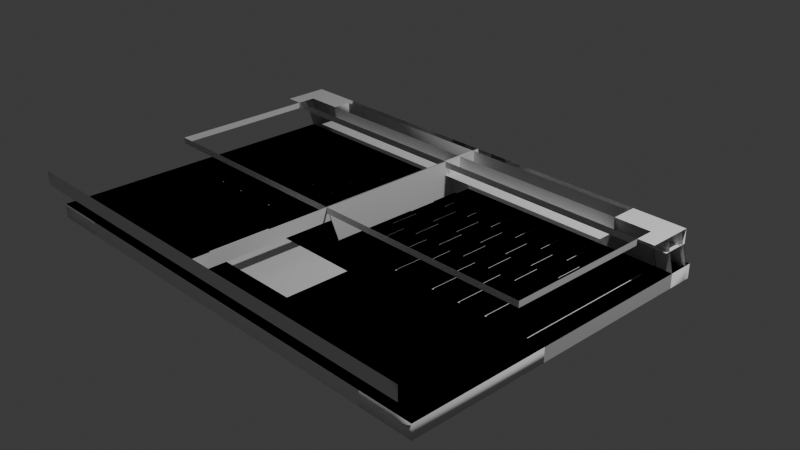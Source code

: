 # Source: laptop_model.blend  (saved by Blender 4.4.32; exported with 4.5.12 LTS)
import bpy
from mathutils import Matrix  # noqa: F401  (used for matrix-valued properties, if any)

bpy.ops.wm.read_factory_settings(use_empty=True)
scene = bpy.context.scene
scene.name = 'Scene'

# ---- collections
col_collection = bpy.data.collections.new('Collection'); scene.collection.children.link(col_collection)

# ---- world
world_world = bpy.data.worlds.new('World'); scene.world = world_world
world_world.use_nodes = True; world_world.node_tree.nodes.clear()
_N = world_world.node_tree.nodes; _L = world_world.node_tree.links
n0 = _N.new('ShaderNodeOutputWorld'); n0.name = 'World Output'; n0.location = (300, 300)
n1 = _N.new('ShaderNodeBackground'); n1.name = 'Background'; n1.location = (10, 300)
n1.inputs[0].default_value = (0.05088, 0.05088, 0.05088, 1.0)
_L.new(n1.outputs[0], n0.inputs[0])
n0.is_active_output = True
world_world.color = (0.05088, 0.05088, 0.05088)
world_world.sun_shadow_jitter_overblur = 0.0

# ---- cameras
cam_camera = bpy.data.cameras.new('Camera')
cam_camera.clip_end = 100.0
cam_camera.ortho_scale = 7.314

# ---- lights
light_light = bpy.data.lights.new('Light', 'POINT')
light_light.energy = 1000.0
light_light.shadow_soft_size = 0.1

# ---- meshes
me_plane_002 = bpy.data.meshes.new('Plane.002')
me_plane_002.from_pydata([(0.7404, 0.6048, 0.0), (0.9952, 0.6048, 0.0), (0.9952, 0.9952, 0.0), (0.7404, 0.9952, 0.0), (0.8059, -0.9952, 0.0), (0.9952, -0.9952, 0.0), (0.9952, -0.6048, 0.0), (0.8059, -0.6048, 0.0), (0.6401, -0.5952, 0.0), (0.9952, -0.5952, 0.0), (0.9952, -0.2048, 0.0), (0.6401, -0.2048, 0.0), (0.7069, -0.1952, 0.0), (0.9952, -0.1952, 0.0), (0.9952, 0.1952, 0.0), (0.7069, 0.1952, 0.0), (0.807, 0.2048, 0.0), (0.9952, 0.2048, 0.0), (0.9952, 0.5952, 0.0), (0.807, 0.5952, 0.0), (0.6083, 0.6048, 0.0), (0.7307, 0.6048, 0.0), (0.7307, 0.9952, 0.0), (0.6083, 0.9952, 0.0), (0.6726, 0.2048, 0.0), (0.7974, 0.2048, 0.0), (0.7974, 0.5952, 0.0), (0.6726, 0.5952, 0.0), (-0.9952, 0.2048, 0.0), (-0.8039, 0.2048, 0.0), (-0.8039, 0.5952, 0.0), (-0.9952, 0.5952, 0.0), (0.5734, -0.1952, 0.0), (0.6972, -0.1952, 0.0), (0.6972, 0.1952, 0.0), (0.5734, 0.1952, 0.0), (-0.9952, -0.1952, 0.0), (-0.7709, -0.1952, 0.0), (-0.7709, 0.1952, 0.0), (-0.9952, 0.1952, 0.0), (0.5075, -0.5952, 0.0), (0.6305, -0.5952, 0.0), (0.6305, -0.2048, 0.0), (0.5075, -0.2048, 0.0), (-0.9952, -0.5952, 0.0), (-0.7047, -0.5952, 0.0), (-0.7047, -0.2048, 0.0), (-0.9952, -0.2048, 0.0), (0.6734, -0.9952, 0.0), (0.7963, -0.9952, 0.0), (0.7963, -0.6048, 0.0), (0.6734, -0.6048, 0.0), (0.54, -0.9952, 0.0), (0.6637, -0.9952, 0.0), (0.6637, -0.6048, 0.0), (0.54, -0.6048, 0.0), (0.3401, -0.9952, 0.0), (0.5303, -0.9952, 0.0), (0.5303, -0.6048, 0.0), (0.3401, -0.6048, 0.0), (-0.4604, -0.9952, 0.0), (0.3304, -0.9952, 0.0), (0.3304, -0.6048, 0.0), (-0.4604, -0.6048, 0.0), (-0.9952, -0.9952, 0.0), (-0.8037, -0.9952, 0.0), (-0.8037, -0.6048, 0.0), (-0.9952, -0.6048, 0.0), (-0.7941, -0.9952, 0.0), (-0.6707, -0.9952, 0.0), (-0.6707, -0.6048, 0.0), (-0.7941, -0.6048, 0.0), (-0.661, -0.9952, 0.0), (-0.47, -0.9952, 0.0), (-0.47, -0.6048, 0.0), (-0.661, -0.6048, 0.0), (0.4734, 0.6048, 0.0), (0.5986, 0.6048, 0.0), (0.5986, 0.9952, 0.0), (0.4734, 0.9952, 0.0), (0.3406, 0.6048, 0.0), (0.4638, 0.6048, 0.0), (0.4638, 0.9952, 0.0), (0.3406, 0.9952, 0.0), (-0.9952, 0.6048, 0.0), (-0.8706, 0.6048, 0.0), (-0.8706, 0.9952, 0.0), (-0.9952, 0.9952, 0.0), (-0.861, 0.6048, 0.0), (-0.7371, 0.6048, 0.0), (-0.7371, 0.9952, 0.0), (-0.861, 0.9952, 0.0), (-0.7275, 0.6048, 0.0), (-0.6036, 0.6048, 0.0), (-0.6036, 0.9952, 0.0), (-0.7275, 0.9952, 0.0), (-0.594, 0.6048, 0.0), (-0.4701, 0.6048, 0.0), (-0.4701, 0.9952, 0.0), (-0.594, 0.9952, 0.0), (-0.4605, 0.6048, 0.0), (-0.3366, 0.6048, 0.0), (-0.3366, 0.9952, 0.0), (-0.4605, 0.9952, 0.0), (-0.327, 0.6048, 0.0), (-0.2031, 0.6048, 0.0), (-0.2031, 0.9952, 0.0), (-0.327, 0.9952, 0.0), (-0.1934, 0.6048, 0.0), (-0.06959, 0.6048, 0.0), (-0.06959, 0.9952, 0.0), (-0.1934, 0.9952, 0.0), (-0.05994, 0.6048, 0.0), (0.06392, 0.6048, 0.0), (0.06392, 0.9952, 0.0), (-0.05994, 0.9952, 0.0), (0.07357, 0.6048, 0.0), (0.1974, 0.6048, 0.0), (0.1974, 0.9952, 0.0), (0.07357, 0.9952, 0.0), (0.2071, 0.6048, 0.0), (0.3309, 0.6048, 0.0), (0.3309, 0.9952, 0.0), (0.2071, 0.9952, 0.0), (0.5406, 0.2048, 0.0), (0.6629, 0.2048, 0.0), (0.6629, 0.5952, 0.0), (0.5406, 0.5952, 0.0), (0.407, 0.2048, 0.0), (0.5309, 0.2048, 0.0), (0.5309, 0.5952, 0.0), (0.407, 0.5952, 0.0), (0.2739, 0.2048, 0.0), (0.3974, 0.2048, 0.0), (0.3974, 0.5952, 0.0), (0.2739, 0.5952, 0.0), (0.1402, 0.2048, 0.0), (0.2643, 0.2048, 0.0), (0.2643, 0.5952, 0.0), (0.1402, 0.5952, 0.0), (-0.7942, 0.2048, 0.0), (-0.6705, 0.2048, 0.0), (-0.6705, 0.5952, 0.0), (-0.7942, 0.5952, 0.0), (-0.6609, 0.2048, 0.0), (-0.537, 0.2048, 0.0), (-0.537, 0.5952, 0.0), (-0.6609, 0.5952, 0.0), (-0.5274, 0.2048, 0.0), (-0.4035, 0.2048, 0.0), (-0.4035, 0.5952, 0.0), (-0.5274, 0.5952, 0.0), (-0.3938, 0.2048, 0.0), (-0.27, 0.2048, 0.0), (-0.27, 0.5952, 0.0), (-0.3938, 0.5952, 0.0), (-0.2603, 0.2048, 0.0), (-0.1364, 0.2048, 0.0), (-0.1364, 0.5952, 0.0), (-0.2603, 0.5952, 0.0), (-0.1268, 0.2048, 0.0), (-0.002926, 0.2048, 0.0), (-0.002926, 0.5952, 0.0), (-0.1268, 0.5952, 0.0), (0.006723, 0.2048, 0.0), (0.1306, 0.2048, 0.0), (0.1306, 0.5952, 0.0), (0.006723, 0.5952, 0.0), (-0.7612, -0.1952, 0.0), (-0.6374, -0.1952, 0.0), (-0.6374, 0.1952, 0.0), (-0.7612, 0.1952, 0.0), (-0.6277, -0.1952, 0.0), (-0.5039, -0.1952, 0.0), (-0.5039, 0.1952, 0.0), (-0.6277, 0.1952, 0.0), (-0.4943, -0.1952, 0.0), (-0.3705, -0.1952, 0.0), (-0.3705, 0.1952, 0.0), (-0.4943, 0.1952, 0.0), (-0.3608, -0.1952, 0.0), (-0.237, -0.1952, 0.0), (-0.237, 0.1952, 0.0), (-0.3608, 0.1952, 0.0), (-0.2274, -0.1952, 0.0), (-0.1036, -0.1952, 0.0), (-0.1036, 0.1952, 0.0), (-0.2274, 0.1952, 0.0), (-0.0939, -0.1952, 0.0), (0.02991, -0.1952, 0.0), (0.02991, 0.1952, 0.0), (-0.0939, 0.1952, 0.0), (0.03956, -0.1952, 0.0), (0.1634, -0.1952, 0.0), (0.1634, 0.1952, 0.0), (0.03956, 0.1952, 0.0), (0.173, -0.1952, 0.0), (0.2968, -0.1952, 0.0), (0.2968, 0.1952, 0.0), (0.173, 0.1952, 0.0), (0.3065, -0.1952, 0.0), (0.4303, -0.1952, 0.0), (0.4303, 0.1952, 0.0), (0.3065, 0.1952, 0.0), (0.4399, -0.1952, 0.0), (0.5637, -0.1952, 0.0), (0.5637, 0.1952, 0.0), (0.4399, 0.1952, 0.0), (0.3732, -0.5952, 0.0), (0.4978, -0.5952, 0.0), (0.4978, -0.2048, 0.0), (0.3732, -0.2048, 0.0), (0.2397, -0.5952, 0.0), (0.3636, -0.5952, 0.0), (0.3636, -0.2048, 0.0), (0.2397, -0.2048, 0.0), (-0.6951, -0.5952, 0.0), (-0.5712, -0.5952, 0.0), (-0.5712, -0.2048, 0.0), (-0.6951, -0.2048, 0.0), (-0.5615, -0.5952, 0.0), (-0.4376, -0.5952, 0.0), (-0.4376, -0.2048, 0.0), (-0.5615, -0.2048, 0.0), (-0.428, -0.5952, 0.0), (-0.3041, -0.5952, 0.0), (-0.3041, -0.2048, 0.0), (-0.428, -0.2048, 0.0), (-0.2944, -0.5952, 0.0), (-0.1706, -0.5952, 0.0), (-0.1706, -0.2048, 0.0), (-0.2944, -0.2048, 0.0), (-0.1609, -0.5952, 0.0), (-0.03702, -0.5952, 0.0), (-0.03702, -0.2048, 0.0), (-0.1609, -0.2048, 0.0), (-0.02737, -0.5952, 0.0), (0.09652, -0.5952, 0.0), (0.09652, -0.2048, 0.0), (-0.02737, -0.2048, 0.0), (0.1062, -0.5952, 0.0), (0.2301, -0.5952, 0.0), (0.2301, -0.2048, 0.0), (0.1062, -0.2048, 0.0), (0.7404, 0.6048, 0.0), (0.9952, 0.6048, 0.0), (0.9952, 0.9952, 0.0), (0.7404, 0.9952, 0.0), (0.8059, -0.9952, 0.0), (0.9952, -0.9952, 0.0), (0.9952, -0.6048, 0.0), (0.8059, -0.6048, 0.0), (0.6401, -0.5952, 0.0), (0.9952, -0.5952, 0.0), (0.9952, -0.2048, 0.0), (0.6401, -0.2048, 0.0), (0.7069, -0.1952, 0.0), (0.9952, -0.1952, 0.0), (0.9952, 0.1952, 0.0), (0.7069, 0.1952, 0.0), (0.807, 0.2048, 0.0), (0.9952, 0.2048, 0.0), (0.9952, 0.5952, 0.0), (0.807, 0.5952, 0.0), (0.6083, 0.6048, 0.0), (0.7307, 0.6048, 0.0), (0.7307, 0.9952, 0.0), (0.6083, 0.9952, 0.0), (0.6726, 0.2048, 0.0), (0.7974, 0.2048, 0.0), (0.7974, 0.5952, 0.0), (0.6726, 0.5952, 0.0), (-0.9952, 0.2048, 0.0), (-0.8039, 0.2048, 0.0), (-0.8039, 0.5952, 0.0), (-0.9952, 0.5952, 0.0), (0.5734, -0.1952, 0.0), (0.6972, -0.1952, 0.0), (0.6972, 0.1952, 0.0), (0.5734, 0.1952, 0.0), (-0.9952, -0.1952, 0.0), (-0.7709, -0.1952, 0.0), (-0.7709, 0.1952, 0.0), (-0.9952, 0.1952, 0.0), (0.5075, -0.5952, 0.0), (0.6305, -0.5952, 0.0), (0.6305, -0.2048, 0.0), (0.5075, -0.2048, 0.0), (-0.9952, -0.5952, 0.0), (-0.7047, -0.5952, 0.0), (-0.7047, -0.2048, 0.0), (-0.9952, -0.2048, 0.0), (0.6734, -0.9952, 0.0), (0.7963, -0.9952, 0.0), (0.7963, -0.6048, 0.0), (0.6734, -0.6048, 0.0), (0.54, -0.9952, 0.0), (0.6637, -0.9952, 0.0), (0.6637, -0.6048, 0.0), (0.54, -0.6048, 0.0), (0.3401, -0.9952, 0.0), (0.5303, -0.9952, 0.0), (0.5303, -0.6048, 0.0), (0.3401, -0.6048, 0.0), (-0.4604, -0.9952, 0.0), (0.3304, -0.9952, 0.0), (0.3304, -0.6048, 0.0), (-0.4604, -0.6048, 0.0), (-0.9952, -0.9952, 0.0), (-0.8037, -0.9952, 0.0), (-0.8037, -0.6048, 0.0), (-0.9952, -0.6048, 0.0), (-0.7941, -0.9952, 0.0), (-0.6707, -0.9952, 0.0), (-0.6707, -0.6048, 0.0), (-0.7941, -0.6048, 0.0), (-0.661, -0.9952, 0.0), (-0.47, -0.9952, 0.0), (-0.47, -0.6048, 0.0), (-0.661, -0.6048, 0.0), (0.4734, 0.6048, 0.0), (0.5986, 0.6048, 0.0), (0.5986, 0.9952, 0.0), (0.4734, 0.9952, 0.0), (0.3406, 0.6048, 0.0), (0.4638, 0.6048, 0.0), (0.4638, 0.9952, 0.0), (0.3406, 0.9952, 0.0), (-0.9952, 0.6048, 0.0), (-0.8706, 0.6048, 0.0), (-0.8706, 0.9952, 0.0), (-0.9952, 0.9952, 0.0), (-0.861, 0.6048, 0.0), (-0.7371, 0.6048, 0.0), (-0.7371, 0.9952, 0.0), (-0.861, 0.9952, 0.0), (-0.7275, 0.6048, 0.0), (-0.6036, 0.6048, 0.0), (-0.6036, 0.9952, 0.0), (-0.7275, 0.9952, 0.0), (-0.594, 0.6048, 0.0), (-0.4701, 0.6048, 0.0), (-0.4701, 0.9952, 0.0), (-0.594, 0.9952, 0.0), (-0.4605, 0.6048, 0.0), (-0.3366, 0.6048, 0.0), (-0.3366, 0.9952, 0.0), (-0.4605, 0.9952, 0.0), (-0.327, 0.6048, 0.0), (-0.2031, 0.6048, 0.0), (-0.2031, 0.9952, 0.0), (-0.327, 0.9952, 0.0), (-0.1934, 0.6048, 0.0), (-0.06959, 0.6048, 0.0), (-0.06959, 0.9952, 0.0), (-0.1934, 0.9952, 0.0), (-0.05994, 0.6048, 0.0), (0.06392, 0.6048, 0.0), (0.06392, 0.9952, 0.0), (-0.05994, 0.9952, 0.0), (0.07357, 0.6048, 0.0), (0.1974, 0.6048, 0.0), (0.1974, 0.9952, 0.0), (0.07357, 0.9952, 0.0), (0.2071, 0.6048, 0.0), (0.3309, 0.6048, 0.0), (0.3309, 0.9952, 0.0), (0.2071, 0.9952, 0.0), (0.5406, 0.2048, 0.0), (0.6629, 0.2048, 0.0), (0.6629, 0.5952, 0.0), (0.5406, 0.5952, 0.0), (0.407, 0.2048, 0.0), (0.5309, 0.2048, 0.0), (0.5309, 0.5952, 0.0), (0.407, 0.5952, 0.0), (0.2739, 0.2048, 0.0), (0.3974, 0.2048, 0.0), (0.3974, 0.5952, 0.0), (0.2739, 0.5952, 0.0), (0.1402, 0.2048, 0.0), (0.2643, 0.2048, 0.0), (0.2643, 0.5952, 0.0), (0.1402, 0.5952, 0.0), (-0.7942, 0.2048, 0.0), (-0.6705, 0.2048, 0.0), (-0.6705, 0.5952, 0.0), (-0.7942, 0.5952, 0.0), (-0.6609, 0.2048, 0.0), (-0.537, 0.2048, 0.0), (-0.537, 0.5952, 0.0), (-0.6609, 0.5952, 0.0), (-0.5274, 0.2048, 0.0), (-0.4035, 0.2048, 0.0), (-0.4035, 0.5952, 0.0), (-0.5274, 0.5952, 0.0), (-0.3938, 0.2048, 0.0), (-0.27, 0.2048, 0.0), (-0.27, 0.5952, 0.0), (-0.3938, 0.5952, 0.0), (-0.2603, 0.2048, 0.0), (-0.1364, 0.2048, 0.0), (-0.1364, 0.5952, 0.0), (-0.2603, 0.5952, 0.0), (-0.1268, 0.2048, 0.0), (-0.002926, 0.2048, 0.0), (-0.002926, 0.5952, 0.0), (-0.1268, 0.5952, 0.0), (0.006723, 0.2048, 0.0), (0.1306, 0.2048, 0.0), (0.1306, 0.5952, 0.0), (0.006723, 0.5952, 0.0), (-0.7612, -0.1952, 0.0), (-0.6374, -0.1952, 0.0), (-0.6374, 0.1952, 0.0), (-0.7612, 0.1952, 0.0), (-0.6277, -0.1952, 0.0), (-0.5039, -0.1952, 0.0), (-0.5039, 0.1952, 0.0), (-0.6277, 0.1952, 0.0), (-0.4943, -0.1952, 0.0), (-0.3705, -0.1952, 0.0), (-0.3705, 0.1952, 0.0), (-0.4943, 0.1952, 0.0), (-0.3608, -0.1952, 0.0), (-0.237, -0.1952, 0.0), (-0.237, 0.1952, 0.0), (-0.3608, 0.1952, 0.0), (-0.2274, -0.1952, 0.0), (-0.1036, -0.1952, 0.0), (-0.1036, 0.1952, 0.0), (-0.2274, 0.1952, 0.0), (-0.0939, -0.1952, 0.0), (0.02991, -0.1952, 0.0), (0.02991, 0.1952, 0.0), (-0.0939, 0.1952, 0.0), (0.03956, -0.1952, 0.0), (0.1634, -0.1952, 0.0), (0.1634, 0.1952, 0.0), (0.03956, 0.1952, 0.0), (0.173, -0.1952, 0.0), (0.2968, -0.1952, 0.0), (0.2968, 0.1952, 0.0), (0.173, 0.1952, 0.0), (0.3065, -0.1952, 0.0), (0.4303, -0.1952, 0.0), (0.4303, 0.1952, 0.0), (0.3065, 0.1952, 0.0), (0.4399, -0.1952, 0.0), (0.5637, -0.1952, 0.0), (0.5637, 0.1952, 0.0), (0.4399, 0.1952, 0.0), (0.3732, -0.5952, 0.0), (0.4978, -0.5952, 0.0), (0.4978, -0.2048, 0.0), (0.3732, -0.2048, 0.0), (0.2397, -0.5952, 0.0), (0.3636, -0.5952, 0.0), (0.3636, -0.2048, 0.0), (0.2397, -0.2048, 0.0), (-0.6951, -0.5952, 0.0), (-0.5712, -0.5952, 0.0), (-0.5712, -0.2048, 0.0), (-0.6951, -0.2048, 0.0), (-0.5615, -0.5952, 0.0), (-0.4376, -0.5952, 0.0), (-0.4376, -0.2048, 0.0), (-0.5615, -0.2048, 0.0), (-0.428, -0.5952, 0.0), (-0.3041, -0.5952, 0.0), (-0.3041, -0.2048, 0.0), (-0.428, -0.2048, 0.0), (-0.2944, -0.5952, 0.0), (-0.1706, -0.5952, 0.0), (-0.1706, -0.2048, 0.0), (-0.2944, -0.2048, 0.0), (-0.1609, -0.5952, 0.0), (-0.03702, -0.5952, 0.0), (-0.03702, -0.2048, 0.0), (-0.1609, -0.2048, 0.0), (-0.02737, -0.5952, 0.0), (0.09652, -0.5952, 0.0), (0.09652, -0.2048, 0.0), (-0.02737, -0.2048, 0.0), (0.1062, -0.5952, 0.0), (0.2301, -0.5952, 0.0), (0.2301, -0.2048, 0.0), (0.1062, -0.2048, 0.0)], [], [(244, 245, 246, 247), (248, 249, 250, 251), (252, 253, 254, 255), (256, 257, 258, 259), (260, 261, 262, 263), (264, 265, 266, 267), (268, 269, 270, 271), (272, 273, 274, 275), (276, 277, 278, 279), (280, 281, 282, 283), (284, 285, 286, 287), (288, 289, 290, 291), (292, 293, 294, 295), (296, 297, 298, 299), (300, 301, 302, 303), (304, 305, 306, 307), (308, 309, 310, 311), (312, 313, 314, 315), (316, 317, 318, 319), (320, 321, 322, 323), (324, 325, 326, 327), (328, 329, 330, 331), (332, 333, 334, 335), (336, 337, 338, 339), (340, 341, 342, 343), (344, 345, 346, 347), (348, 349, 350, 351), (352, 353, 354, 355), (356, 357, 358, 359), (360, 361, 362, 363), (364, 365, 366, 367), (368, 369, 370, 371), (372, 373, 374, 375), (376, 377, 378, 379), (380, 381, 382, 383), (384, 385, 386, 387), (388, 389, 390, 391), (392, 393, 394, 395), (396, 397, 398, 399), (400, 401, 402, 403), (404, 405, 406, 407), (408, 409, 410, 411), (412, 413, 414, 415), (416, 417, 418, 419), (420, 421, 422, 423), (424, 425, 426, 427), (428, 429, 430, 431), (432, 433, 434, 435), (436, 437, 438, 439), (440, 441, 442, 443), (444, 445, 446, 447), (448, 449, 450, 451), (452, 453, 454, 455), (456, 457, 458, 459), (460, 461, 462, 463), (464, 465, 466, 467), (468, 469, 470, 471), (472, 473, 474, 475), (476, 477, 478, 479), (480, 481, 482, 483), (484, 485, 486, 487), (0, 1, 245, 244), (1, 2, 246, 245), (2, 3, 247, 246), (3, 0, 244, 247), (4, 5, 249, 248), (5, 6, 250, 249), (6, 7, 251, 250), (7, 4, 248, 251), (8, 9, 253, 252), (9, 10, 254, 253), (10, 11, 255, 254), (11, 8, 252, 255), (12, 13, 257, 256), (13, 14, 258, 257), (14, 15, 259, 258), (15, 12, 256, 259), (16, 17, 261, 260), (17, 18, 262, 261), (18, 19, 263, 262), (19, 16, 260, 263), (20, 21, 265, 264), (21, 22, 266, 265), (22, 23, 267, 266), (23, 20, 264, 267), (24, 25, 269, 268), (25, 26, 270, 269), (26, 27, 271, 270), (27, 24, 268, 271), (28, 29, 273, 272), (29, 30, 274, 273), (30, 31, 275, 274), (31, 28, 272, 275), (32, 33, 277, 276), (33, 34, 278, 277), (34, 35, 279, 278), (35, 32, 276, 279), (36, 37, 281, 280), (37, 38, 282, 281), (38, 39, 283, 282), (39, 36, 280, 283), (40, 41, 285, 284), (41, 42, 286, 285), (42, 43, 287, 286), (43, 40, 284, 287), (44, 45, 289, 288), (45, 46, 290, 289), (46, 47, 291, 290), (47, 44, 288, 291), (48, 49, 293, 292), (49, 50, 294, 293), (50, 51, 295, 294), (51, 48, 292, 295), (52, 53, 297, 296), (53, 54, 298, 297), (54, 55, 299, 298), (55, 52, 296, 299), (56, 57, 301, 300), (57, 58, 302, 301), (58, 59, 303, 302), (59, 56, 300, 303), (60, 61, 305, 304), (61, 62, 306, 305), (62, 63, 307, 306), (63, 60, 304, 307), (64, 65, 309, 308), (65, 66, 310, 309), (66, 67, 311, 310), (67, 64, 308, 311), (68, 69, 313, 312), (69, 70, 314, 313), (70, 71, 315, 314), (71, 68, 312, 315), (72, 73, 317, 316), (73, 74, 318, 317), (74, 75, 319, 318), (75, 72, 316, 319), (76, 77, 321, 320), (77, 78, 322, 321), (78, 79, 323, 322), (79, 76, 320, 323), (80, 81, 325, 324), (81, 82, 326, 325), (82, 83, 327, 326), (83, 80, 324, 327), (84, 85, 329, 328), (85, 86, 330, 329), (86, 87, 331, 330), (87, 84, 328, 331), (88, 89, 333, 332), (89, 90, 334, 333), (90, 91, 335, 334), (91, 88, 332, 335), (92, 93, 337, 336), (93, 94, 338, 337), (94, 95, 339, 338), (95, 92, 336, 339), (96, 97, 341, 340), (97, 98, 342, 341), (98, 99, 343, 342), (99, 96, 340, 343), (100, 101, 345, 344), (101, 102, 346, 345), (102, 103, 347, 346), (103, 100, 344, 347), (104, 105, 349, 348), (105, 106, 350, 349), (106, 107, 351, 350), (107, 104, 348, 351), (108, 109, 353, 352), (109, 110, 354, 353), (110, 111, 355, 354), (111, 108, 352, 355), (112, 113, 357, 356), (113, 114, 358, 357), (114, 115, 359, 358), (115, 112, 356, 359), (116, 117, 361, 360), (117, 118, 362, 361), (118, 119, 363, 362), (119, 116, 360, 363), (120, 121, 365, 364), (121, 122, 366, 365), (122, 123, 367, 366), (123, 120, 364, 367), (124, 125, 369, 368), (125, 126, 370, 369), (126, 127, 371, 370), (127, 124, 368, 371), (128, 129, 373, 372), (129, 130, 374, 373), (130, 131, 375, 374), (131, 128, 372, 375), (132, 133, 377, 376), (133, 134, 378, 377), (134, 135, 379, 378), (135, 132, 376, 379), (136, 137, 381, 380), (137, 138, 382, 381), (138, 139, 383, 382), (139, 136, 380, 383), (140, 141, 385, 384), (141, 142, 386, 385), (142, 143, 387, 386), (143, 140, 384, 387), (144, 145, 389, 388), (145, 146, 390, 389), (146, 147, 391, 390), (147, 144, 388, 391), (148, 149, 393, 392), (149, 150, 394, 393), (150, 151, 395, 394), (151, 148, 392, 395), (152, 153, 397, 396), (153, 154, 398, 397), (154, 155, 399, 398), (155, 152, 396, 399), (156, 157, 401, 400), (157, 158, 402, 401), (158, 159, 403, 402), (159, 156, 400, 403), (160, 161, 405, 404), (161, 162, 406, 405), (162, 163, 407, 406), (163, 160, 404, 407), (164, 165, 409, 408), (165, 166, 410, 409), (166, 167, 411, 410), (167, 164, 408, 411), (168, 169, 413, 412), (169, 170, 414, 413), (170, 171, 415, 414), (171, 168, 412, 415), (172, 173, 417, 416), (173, 174, 418, 417), (174, 175, 419, 418), (175, 172, 416, 419), (176, 177, 421, 420), (177, 178, 422, 421), (178, 179, 423, 422), (179, 176, 420, 423), (180, 181, 425, 424), (181, 182, 426, 425), (182, 183, 427, 426), (183, 180, 424, 427), (184, 185, 429, 428), (185, 186, 430, 429), (186, 187, 431, 430), (187, 184, 428, 431), (188, 189, 433, 432), (189, 190, 434, 433), (190, 191, 435, 434), (191, 188, 432, 435), (192, 193, 437, 436), (193, 194, 438, 437), (194, 195, 439, 438), (195, 192, 436, 439), (196, 197, 441, 440), (197, 198, 442, 441), (198, 199, 443, 442), (199, 196, 440, 443), (200, 201, 445, 444), (201, 202, 446, 445), (202, 203, 447, 446), (203, 200, 444, 447), (204, 205, 449, 448), (205, 206, 450, 449), (206, 207, 451, 450), (207, 204, 448, 451), (208, 209, 453, 452), (209, 210, 454, 453), (210, 211, 455, 454), (211, 208, 452, 455), (212, 213, 457, 456), (213, 214, 458, 457), (214, 215, 459, 458), (215, 212, 456, 459), (216, 217, 461, 460), (217, 218, 462, 461), (218, 219, 463, 462), (219, 216, 460, 463), (220, 221, 465, 464), (221, 222, 466, 465), (222, 223, 467, 466), (223, 220, 464, 467), (224, 225, 469, 468), (225, 226, 470, 469), (226, 227, 471, 470), (227, 224, 468, 471), (228, 229, 473, 472), (229, 230, 474, 473), (230, 231, 475, 474), (231, 228, 472, 475), (232, 233, 477, 476), (233, 234, 478, 477), (234, 235, 479, 478), (235, 232, 476, 479), (236, 237, 481, 480), (237, 238, 482, 481), (238, 239, 483, 482), (239, 236, 480, 483), (240, 241, 485, 484), (241, 242, 486, 485), (242, 243, 487, 486), (243, 240, 484, 487)])
_uv = me_plane_002.uv_layers.new(name='UVMap')
_uv.uv.foreach_set('vector', [0.8702, 0.8024, 0.9976, 0.8024, 0.9976, 0.9976, 0.8702, 0.9976, 0.903, 0.002412, 0.9976, 0.002412, 0.9976, 0.1976, 0.903, 0.1976, 0.8201, 0.2024, 0.9976, 0.2024, 0.9976, 0.3976, 0.8201, 0.3976, 0.8534, 0.4024, 0.9976, 0.4024, 0.9976, 0.5976, 0.8534, 0.5976, 0.9035, 0.6024, 0.9976, 0.6024, 0.9976, 0.7976, 0.9035, 0.7976, 0.8041, 0.8024, 0.8654, 0.8024, 0.8654, 0.9976, 0.8041, 0.9976, 0.8363, 0.6024, 0.8987, 0.6024, 0.8987, 0.7976, 0.8363, 0.7976, 0.002412, 0.6024, 0.09806, 0.6024, 0.09806, 0.7976, 0.002412, 0.7976, 0.7867, 0.4024, 0.8486, 0.4024, 0.8486, 0.5976, 0.7867, 0.5976, 0.002412, 0.4024, 0.1146, 0.4024, 0.1146, 0.5976, 0.002412, 0.5976, 0.7537, 0.2024, 0.8152, 0.2024, 0.8152, 0.3976, 0.7537, 0.3976, 0.002412, 0.2024, 0.1477, 0.2024, 0.1477, 0.3976, 0.002412, 0.3976, 0.8367, 0.002412, 0.8981, 0.002412, 0.8981, 0.1976, 0.8367, 0.1976, 0.77, 0.002412, 0.8319, 0.002412, 0.8319, 0.1976, 0.77, 0.1976, 0.67, 0.002412, 0.7652, 0.002412, 0.7652, 0.1976, 0.67, 0.1976, 0.2698, 0.002412, 0.6652, 0.002412, 0.6652, 0.1976, 0.2698, 0.1976, 0.002412, 0.002412, 0.09815, 0.002412, 0.09815, 0.1976, 0.002412, 0.1976, 0.103, 0.002412, 0.1647, 0.002412, 0.1647, 0.1976, 0.103, 0.1976, 0.1695, 0.002412, 0.265, 0.002412, 0.265, 0.1976, 0.1695, 0.1976, 0.7367, 0.8024, 0.7993, 0.8024, 0.7993, 0.9976, 0.7367, 0.9976, 0.6703, 0.8024, 0.7319, 0.8024, 0.7319, 0.9976, 0.6703, 0.9976, 0.002412, 0.8024, 0.06468, 0.8024, 0.06468, 0.9976, 0.002412, 0.9976, 0.0695, 0.8024, 0.1314, 0.8024, 0.1314, 0.9976, 0.0695, 0.9976, 0.1363, 0.8024, 0.1982, 0.8024, 0.1982, 0.9976, 0.1363, 0.9976, 0.203, 0.8024, 0.2649, 0.8024, 0.2649, 0.9976, 0.203, 0.9976, 0.2698, 0.8024, 0.3317, 0.8024, 0.3317, 0.9976, 0.2698, 0.9976, 0.3365, 0.8024, 0.3985, 0.8024, 0.3985, 0.9976, 0.3365, 0.9976, 0.4033, 0.8024, 0.4652, 0.8024, 0.4652, 0.9976, 0.4033, 0.9976, 0.47, 0.8024, 0.532, 0.8024, 0.532, 0.9976, 0.47, 0.9976, 0.5368, 0.8024, 0.5987, 0.8024, 0.5987, 0.9976, 0.5368, 0.9976, 0.6035, 0.8024, 0.6655, 0.8024, 0.6655, 0.9976, 0.6035, 0.9976, 0.7703, 0.6024, 0.8315, 0.6024, 0.8315, 0.7976, 0.7703, 0.7976, 0.7035, 0.6024, 0.7655, 0.6024, 0.7655, 0.7976, 0.7035, 0.7976, 0.637, 0.6024, 0.6987, 0.6024, 0.6987, 0.7976, 0.637, 0.7976, 0.5701, 0.6024, 0.6321, 0.6024, 0.6321, 0.7976, 0.5701, 0.7976, 0.1029, 0.6024, 0.1647, 0.6024, 0.1647, 0.7976, 0.1029, 0.7976, 0.1696, 0.6024, 0.2315, 0.6024, 0.2315, 0.7976, 0.1696, 0.7976, 0.2363, 0.6024, 0.2983, 0.6024, 0.2983, 0.7976, 0.2363, 0.7976, 0.3031, 0.6024, 0.365, 0.6024, 0.365, 0.7976, 0.3031, 0.7976, 0.3698, 0.6024, 0.4318, 0.6024, 0.4318, 0.7976, 0.3698, 0.7976, 0.4366, 0.6024, 0.4985, 0.6024, 0.4985, 0.7976, 0.4366, 0.7976, 0.5034, 0.6024, 0.5653, 0.6024, 0.5653, 0.7976, 0.5034, 0.7976, 0.1194, 0.4024, 0.1813, 0.4024, 0.1813, 0.5976, 0.1194, 0.5976, 0.1861, 0.4024, 0.248, 0.4024, 0.248, 0.5976, 0.1861, 0.5976, 0.2529, 0.4024, 0.3148, 0.4024, 0.3148, 0.5976, 0.2529, 0.5976, 0.3196, 0.4024, 0.3815, 0.4024, 0.3815, 0.5976, 0.3196, 0.5976, 0.3863, 0.4024, 0.4482, 0.4024, 0.4482, 0.5976, 0.3863, 0.5976, 0.453, 0.4024, 0.515, 0.4024, 0.515, 0.5976, 0.453, 0.5976, 0.5198, 0.4024, 0.5817, 0.4024, 0.5817, 0.5976, 0.5198, 0.5976, 0.5865, 0.4024, 0.6484, 0.4024, 0.6484, 0.5976, 0.5865, 0.5976, 0.6532, 0.4024, 0.7151, 0.4024, 0.7151, 0.5976, 0.6532, 0.5976, 0.72, 0.4024, 0.7819, 0.4024, 0.7819, 0.5976, 0.72, 0.5976, 0.6866, 0.2024, 0.7489, 0.2024, 0.7489, 0.3976, 0.6866, 0.3976, 0.6199, 0.2024, 0.6818, 0.2024, 0.6818, 0.3976, 0.6199, 0.3976, 0.1525, 0.2024, 0.2144, 0.2024, 0.2144, 0.3976, 0.1525, 0.3976, 0.2192, 0.2024, 0.2812, 0.2024, 0.2812, 0.3976, 0.2192, 0.3976, 0.286, 0.2024, 0.348, 0.2024, 0.348, 0.3976, 0.286, 0.3976, 0.3528, 0.2024, 0.4147, 0.2024, 0.4147, 0.3976, 0.3528, 0.3976, 0.4195, 0.2024, 0.4815, 0.2024, 0.4815, 0.3976, 0.4195, 0.3976, 0.4863, 0.2024, 0.5483, 0.2024, 0.5483, 0.3976, 0.4863, 0.3976, 0.5531, 0.2024, 0.615, 0.2024, 0.615, 0.3976, 0.5531, 0.3976, 0.8702, 0.8024, 0.9976, 0.8024, 0.9976, 0.8024, 0.8702, 0.8024, 0.9976, 0.8024, 0.9976, 0.9976, 0.9976, 0.9976, 0.9976, 0.8024, 0.9976, 0.9976, 0.8702, 0.9976, 0.8702, 0.9976, 0.9976, 0.9976, 0.8702, 0.9976, 0.8702, 0.8024, 0.8702, 0.8024, 0.8702, 0.9976, 0.903, 0.002412, 0.9976, 0.002412, 0.9976, 0.002412, 0.903, 0.002412, 0.9976, 0.002412, 0.9976, 0.1976, 0.9976, 0.1976, 0.9976, 0.002412, 0.9976, 0.1976, 0.903, 0.1976, 0.903, 0.1976, 0.9976, 0.1976, 0.903, 0.1976, 0.903, 0.002412, 0.903, 0.002412, 0.903, 0.1976, 0.8201, 0.2024, 0.9976, 0.2024, 0.9976, 0.2024, 0.8201, 0.2024, 0.9976, 0.2024, 0.9976, 0.3976, 0.9976, 0.3976, 0.9976, 0.2024, 0.9976, 0.3976, 0.8201, 0.3976, 0.8201, 0.3976, 0.9976, 0.3976, 0.8201, 0.3976, 0.8201, 0.2024, 0.8201, 0.2024, 0.8201, 0.3976, 0.8534, 0.4024, 0.9976, 0.4024, 0.9976, 0.4024, 0.8534, 0.4024, 0.9976, 0.4024, 0.9976, 0.5976, 0.9976, 0.5976, 0.9976, 0.4024, 0.9976, 0.5976, 0.8534, 0.5976, 0.8534, 0.5976, 0.9976, 0.5976, 0.8534, 0.5976, 0.8534, 0.4024, 0.8534, 0.4024, 0.8534, 0.5976, 0.9035, 0.6024, 0.9976, 0.6024, 0.9976, 0.6024, 0.9035, 0.6024, 0.9976, 0.6024, 0.9976, 0.7976, 0.9976, 0.7976, 0.9976, 0.6024, 0.9976, 0.7976, 0.9035, 0.7976, 0.9035, 0.7976, 0.9976, 0.7976, 0.9035, 0.7976, 0.9035, 0.6024, 0.9035, 0.6024, 0.9035, 0.7976, 0.8041, 0.8024, 0.8654, 0.8024, 0.8654, 0.8024, 0.8041, 0.8024, 0.8654, 0.8024, 0.8654, 0.9976, 0.8654, 0.9976, 0.8654, 0.8024, 0.8654, 0.9976, 0.8041, 0.9976, 0.8041, 0.9976, 0.8654, 0.9976, 0.8041, 0.9976, 0.8041, 0.8024, 0.8041, 0.8024, 0.8041, 0.9976, 0.8363, 0.6024, 0.8987, 0.6024, 0.8987, 0.6024, 0.8363, 0.6024, 0.8987, 0.6024, 0.8987, 0.7976, 0.8987, 0.7976, 0.8987, 0.6024, 0.8987, 0.7976, 0.8363, 0.7976, 0.8363, 0.7976, 0.8987, 0.7976, 0.8363, 0.7976, 0.8363, 0.6024, 0.8363, 0.6024, 0.8363, 0.7976, 0.002412, 0.6024, 0.09806, 0.6024, 0.09806, 0.6024, 0.002412, 0.6024, 0.09806, 0.6024, 0.09806, 0.7976, 0.09806, 0.7976, 0.09806, 0.6024, 0.09806, 0.7976, 0.002412, 0.7976, 0.002412, 0.7976, 0.09806, 0.7976, 0.002412, 0.7976, 0.002412, 0.6024, 0.002412, 0.6024, 0.002412, 0.7976, 0.7867, 0.4024, 0.8486, 0.4024, 0.8486, 0.4024, 0.7867, 0.4024, 0.8486, 0.4024, 0.8486, 0.5976, 0.8486, 0.5976, 0.8486, 0.4024, 0.8486, 0.5976, 0.7867, 0.5976, 0.7867, 0.5976, 0.8486, 0.5976, 0.7867, 0.5976, 0.7867, 0.4024, 0.7867, 0.4024, 0.7867, 0.5976, 0.002412, 0.4024, 0.1146, 0.4024, 0.1146, 0.4024, 0.002412, 0.4024, 0.1146, 0.4024, 0.1146, 0.5976, 0.1146, 0.5976, 0.1146, 0.4024, 0.1146, 0.5976, 0.002412, 0.5976, 0.002412, 0.5976, 0.1146, 0.5976, 0.002412, 0.5976, 0.002412, 0.4024, 0.002412, 0.4024, 0.002412, 0.5976, 0.7537, 0.2024, 0.8152, 0.2024, 0.8152, 0.2024, 0.7537, 0.2024, 0.8152, 0.2024, 0.8152, 0.3976, 0.8152, 0.3976, 0.8152, 0.2024, 0.8152, 0.3976, 0.7537, 0.3976, 0.7537, 0.3976, 0.8152, 0.3976, 0.7537, 0.3976, 0.7537, 0.2024, 0.7537, 0.2024, 0.7537, 0.3976, 0.002412, 0.2024, 0.1477, 0.2024, 0.1477, 0.2024, 0.002412, 0.2024, 0.1477, 0.2024, 0.1477, 0.3976, 0.1477, 0.3976, 0.1477, 0.2024, 0.1477, 0.3976, 0.002412, 0.3976, 0.002412, 0.3976, 0.1477, 0.3976, 0.002412, 0.3976, 0.002412, 0.2024, 0.002412, 0.2024, 0.002412, 0.3976, 0.8367, 0.002412, 0.8981, 0.002412, 0.8981, 0.002412, 0.8367, 0.002412, 0.8981, 0.002412, 0.8981, 0.1976, 0.8981, 0.1976, 0.8981, 0.002412, 0.8981, 0.1976, 0.8367, 0.1976, 0.8367, 0.1976, 0.8981, 0.1976, 0.8367, 0.1976, 0.8367, 0.002412, 0.8367, 0.002412, 0.8367, 0.1976, 0.77, 0.002412, 0.8319, 0.002412, 0.8319, 0.002412, 0.77, 0.002412, 0.8319, 0.002412, 0.8319, 0.1976, 0.8319, 0.1976, 0.8319, 0.002412, 0.8319, 0.1976, 0.77, 0.1976, 0.77, 0.1976, 0.8319, 0.1976, 0.77, 0.1976, 0.77, 0.002412, 0.77, 0.002412, 0.77, 0.1976, 0.67, 0.002412, 0.7652, 0.002412, 0.7652, 0.002412, 0.67, 0.002412, 0.7652, 0.002412, 0.7652, 0.1976, 0.7652, 0.1976, 0.7652, 0.002412, 0.7652, 0.1976, 0.67, 0.1976, 0.67, 0.1976, 0.7652, 0.1976, 0.67, 0.1976, 0.67, 0.002412, 0.67, 0.002412, 0.67, 0.1976, 0.2698, 0.002412, 0.6652, 0.002412, 0.6652, 0.002412, 0.2698, 0.002412, 0.6652, 0.002412, 0.6652, 0.1976, 0.6652, 0.1976, 0.6652, 0.002412, 0.6652, 0.1976, 0.2698, 0.1976, 0.2698, 0.1976, 0.6652, 0.1976, 0.2698, 0.1976, 0.2698, 0.002412, 0.2698, 0.002412, 0.2698, 0.1976, 0.002412, 0.002412, 0.09815, 0.002412, 0.09815, 0.002412, 0.002412, 0.002412, 0.09815, 0.002412, 0.09815, 0.1976, 0.09815, 0.1976, 0.09815, 0.002412, 0.09815, 0.1976, 0.002412, 0.1976, 0.002412, 0.1976, 0.09815, 0.1976, 0.002412, 0.1976, 0.002412, 0.002412, 0.002412, 0.002412, 0.002412, 0.1976, 0.103, 0.002412, 0.1647, 0.002412, 0.1647, 0.002412, 0.103, 0.002412, 0.1647, 0.002412, 0.1647, 0.1976, 0.1647, 0.1976, 0.1647, 0.002412, 0.1647, 0.1976, 0.103, 0.1976, 0.103, 0.1976, 0.1647, 0.1976, 0.103, 0.1976, 0.103, 0.002412, 0.103, 0.002412, 0.103, 0.1976, 0.1695, 0.002412, 0.265, 0.002412, 0.265, 0.002412, 0.1695, 0.002412, 0.265, 0.002412, 0.265, 0.1976, 0.265, 0.1976, 0.265, 0.002412, 0.265, 0.1976, 0.1695, 0.1976, 0.1695, 0.1976, 0.265, 0.1976, 0.1695, 0.1976, 0.1695, 0.002412, 0.1695, 0.002412, 0.1695, 0.1976, 0.7367, 0.8024, 0.7993, 0.8024, 0.7993, 0.8024, 0.7367, 0.8024, 0.7993, 0.8024, 0.7993, 0.9976, 0.7993, 0.9976, 0.7993, 0.8024, 0.7993, 0.9976, 0.7367, 0.9976, 0.7367, 0.9976, 0.7993, 0.9976, 0.7367, 0.9976, 0.7367, 0.8024, 0.7367, 0.8024, 0.7367, 0.9976, 0.6703, 0.8024, 0.7319, 0.8024, 0.7319, 0.8024, 0.6703, 0.8024, 0.7319, 0.8024, 0.7319, 0.9976, 0.7319, 0.9976, 0.7319, 0.8024, 0.7319, 0.9976, 0.6703, 0.9976, 0.6703, 0.9976, 0.7319, 0.9976, 0.6703, 0.9976, 0.6703, 0.8024, 0.6703, 0.8024, 0.6703, 0.9976, 0.002412, 0.8024, 0.06468, 0.8024, 0.06468, 0.8024, 0.002412, 0.8024, 0.06468, 0.8024, 0.06468, 0.9976, 0.06468, 0.9976, 0.06468, 0.8024, 0.06468, 0.9976, 0.002412, 0.9976, 0.002412, 0.9976, 0.06468, 0.9976, 0.002412, 0.9976, 0.002412, 0.8024, 0.002412, 0.8024, 0.002412, 0.9976, 0.0695, 0.8024, 0.1314, 0.8024, 0.1314, 0.8024, 0.0695, 0.8024, 0.1314, 0.8024, 0.1314, 0.9976, 0.1314, 0.9976, 0.1314, 0.8024, 0.1314, 0.9976, 0.0695, 0.9976, 0.0695, 0.9976, 0.1314, 0.9976, 0.0695, 0.9976, 0.0695, 0.8024, 0.0695, 0.8024, 0.0695, 0.9976, 0.1363, 0.8024, 0.1982, 0.8024, 0.1982, 0.8024, 0.1363, 0.8024, 0.1982, 0.8024, 0.1982, 0.9976, 0.1982, 0.9976, 0.1982, 0.8024, 0.1982, 0.9976, 0.1363, 0.9976, 0.1363, 0.9976, 0.1982, 0.9976, 0.1363, 0.9976, 0.1363, 0.8024, 0.1363, 0.8024, 0.1363, 0.9976, 0.203, 0.8024, 0.2649, 0.8024, 0.2649, 0.8024, 0.203, 0.8024, 0.2649, 0.8024, 0.2649, 0.9976, 0.2649, 0.9976, 0.2649, 0.8024, 0.2649, 0.9976, 0.203, 0.9976, 0.203, 0.9976, 0.2649, 0.9976, 0.203, 0.9976, 0.203, 0.8024, 0.203, 0.8024, 0.203, 0.9976, 0.2698, 0.8024, 0.3317, 0.8024, 0.3317, 0.8024, 0.2698, 0.8024, 0.3317, 0.8024, 0.3317, 0.9976, 0.3317, 0.9976, 0.3317, 0.8024, 0.3317, 0.9976, 0.2698, 0.9976, 0.2698, 0.9976, 0.3317, 0.9976, 0.2698, 0.9976, 0.2698, 0.8024, 0.2698, 0.8024, 0.2698, 0.9976, 0.3365, 0.8024, 0.3985, 0.8024, 0.3985, 0.8024, 0.3365, 0.8024, 0.3985, 0.8024, 0.3985, 0.9976, 0.3985, 0.9976, 0.3985, 0.8024, 0.3985, 0.9976, 0.3365, 0.9976, 0.3365, 0.9976, 0.3985, 0.9976, 0.3365, 0.9976, 0.3365, 0.8024, 0.3365, 0.8024, 0.3365, 0.9976, 0.4033, 0.8024, 0.4652, 0.8024, 0.4652, 0.8024, 0.4033, 0.8024, 0.4652, 0.8024, 0.4652, 0.9976, 0.4652, 0.9976, 0.4652, 0.8024, 0.4652, 0.9976, 0.4033, 0.9976, 0.4033, 0.9976, 0.4652, 0.9976, 0.4033, 0.9976, 0.4033, 0.8024, 0.4033, 0.8024, 0.4033, 0.9976, 0.47, 0.8024, 0.532, 0.8024, 0.532, 0.8024, 0.47, 0.8024, 0.532, 0.8024, 0.532, 0.9976, 0.532, 0.9976, 0.532, 0.8024, 0.532, 0.9976, 0.47, 0.9976, 0.47, 0.9976, 0.532, 0.9976, 0.47, 0.9976, 0.47, 0.8024, 0.47, 0.8024, 0.47, 0.9976, 0.5368, 0.8024, 0.5987, 0.8024, 0.5987, 0.8024, 0.5368, 0.8024, 0.5987, 0.8024, 0.5987, 0.9976, 0.5987, 0.9976, 0.5987, 0.8024, 0.5987, 0.9976, 0.5368, 0.9976, 0.5368, 0.9976, 0.5987, 0.9976, 0.5368, 0.9976, 0.5368, 0.8024, 0.5368, 0.8024, 0.5368, 0.9976, 0.6035, 0.8024, 0.6655, 0.8024, 0.6655, 0.8024, 0.6035, 0.8024, 0.6655, 0.8024, 0.6655, 0.9976, 0.6655, 0.9976, 0.6655, 0.8024, 0.6655, 0.9976, 0.6035, 0.9976, 0.6035, 0.9976, 0.6655, 0.9976, 0.6035, 0.9976, 0.6035, 0.8024, 0.6035, 0.8024, 0.6035, 0.9976, 0.7703, 0.6024, 0.8315, 0.6024, 0.8315, 0.6024, 0.7703, 0.6024, 0.8315, 0.6024, 0.8315, 0.7976, 0.8315, 0.7976, 0.8315, 0.6024, 0.8315, 0.7976, 0.7703, 0.7976, 0.7703, 0.7976, 0.8315, 0.7976, 0.7703, 0.7976, 0.7703, 0.6024, 0.7703, 0.6024, 0.7703, 0.7976, 0.7035, 0.6024, 0.7655, 0.6024, 0.7655, 0.6024, 0.7035, 0.6024, 0.7655, 0.6024, 0.7655, 0.7976, 0.7655, 0.7976, 0.7655, 0.6024, 0.7655, 0.7976, 0.7035, 0.7976, 0.7035, 0.7976, 0.7655, 0.7976, 0.7035, 0.7976, 0.7035, 0.6024, 0.7035, 0.6024, 0.7035, 0.7976, 0.637, 0.6024, 0.6987, 0.6024, 0.6987, 0.6024, 0.637, 0.6024, 0.6987, 0.6024, 0.6987, 0.7976, 0.6987, 0.7976, 0.6987, 0.6024, 0.6987, 0.7976, 0.637, 0.7976, 0.637, 0.7976, 0.6987, 0.7976, 0.637, 0.7976, 0.637, 0.6024, 0.637, 0.6024, 0.637, 0.7976, 0.5701, 0.6024, 0.6321, 0.6024, 0.6321, 0.6024, 0.5701, 0.6024, 0.6321, 0.6024, 0.6321, 0.7976, 0.6321, 0.7976, 0.6321, 0.6024, 0.6321, 0.7976, 0.5701, 0.7976, 0.5701, 0.7976, 0.6321, 0.7976, 0.5701, 0.7976, 0.5701, 0.6024, 0.5701, 0.6024, 0.5701, 0.7976, 0.1029, 0.6024, 0.1647, 0.6024, 0.1647, 0.6024, 0.1029, 0.6024, 0.1647, 0.6024, 0.1647, 0.7976, 0.1647, 0.7976, 0.1647, 0.6024, 0.1647, 0.7976, 0.1029, 0.7976, 0.1029, 0.7976, 0.1647, 0.7976, 0.1029, 0.7976, 0.1029, 0.6024, 0.1029, 0.6024, 0.1029, 0.7976, 0.1696, 0.6024, 0.2315, 0.6024, 0.2315, 0.6024, 0.1696, 0.6024, 0.2315, 0.6024, 0.2315, 0.7976, 0.2315, 0.7976, 0.2315, 0.6024, 0.2315, 0.7976, 0.1696, 0.7976, 0.1696, 0.7976, 0.2315, 0.7976, 0.1696, 0.7976, 0.1696, 0.6024, 0.1696, 0.6024, 0.1696, 0.7976, 0.2363, 0.6024, 0.2983, 0.6024, 0.2983, 0.6024, 0.2363, 0.6024, 0.2983, 0.6024, 0.2983, 0.7976, 0.2983, 0.7976, 0.2983, 0.6024, 0.2983, 0.7976, 0.2363, 0.7976, 0.2363, 0.7976, 0.2983, 0.7976, 0.2363, 0.7976, 0.2363, 0.6024, 0.2363, 0.6024, 0.2363, 0.7976, 0.3031, 0.6024, 0.365, 0.6024, 0.365, 0.6024, 0.3031, 0.6024, 0.365, 0.6024, 0.365, 0.7976, 0.365, 0.7976, 0.365, 0.6024, 0.365, 0.7976, 0.3031, 0.7976, 0.3031, 0.7976, 0.365, 0.7976, 0.3031, 0.7976, 0.3031, 0.6024, 0.3031, 0.6024, 0.3031, 0.7976, 0.3698, 0.6024, 0.4318, 0.6024, 0.4318, 0.6024, 0.3698, 0.6024, 0.4318, 0.6024, 0.4318, 0.7976, 0.4318, 0.7976, 0.4318, 0.6024, 0.4318, 0.7976, 0.3698, 0.7976, 0.3698, 0.7976, 0.4318, 0.7976, 0.3698, 0.7976, 0.3698, 0.6024, 0.3698, 0.6024, 0.3698, 0.7976, 0.4366, 0.6024, 0.4985, 0.6024, 0.4985, 0.6024, 0.4366, 0.6024, 0.4985, 0.6024, 0.4985, 0.7976, 0.4985, 0.7976, 0.4985, 0.6024, 0.4985, 0.7976, 0.4366, 0.7976, 0.4366, 0.7976, 0.4985, 0.7976, 0.4366, 0.7976, 0.4366, 0.6024, 0.4366, 0.6024, 0.4366, 0.7976, 0.5034, 0.6024, 0.5653, 0.6024, 0.5653, 0.6024, 0.5034, 0.6024, 0.5653, 0.6024, 0.5653, 0.7976, 0.5653, 0.7976, 0.5653, 0.6024, 0.5653, 0.7976, 0.5034, 0.7976, 0.5034, 0.7976, 0.5653, 0.7976, 0.5034, 0.7976, 0.5034, 0.6024, 0.5034, 0.6024, 0.5034, 0.7976, 0.1194, 0.4024, 0.1813, 0.4024, 0.1813, 0.4024, 0.1194, 0.4024, 0.1813, 0.4024, 0.1813, 0.5976, 0.1813, 0.5976, 0.1813, 0.4024, 0.1813, 0.5976, 0.1194, 0.5976, 0.1194, 0.5976, 0.1813, 0.5976, 0.1194, 0.5976, 0.1194, 0.4024, 0.1194, 0.4024, 0.1194, 0.5976, 0.1861, 0.4024, 0.248, 0.4024, 0.248, 0.4024, 0.1861, 0.4024, 0.248, 0.4024, 0.248, 0.5976, 0.248, 0.5976, 0.248, 0.4024, 0.248, 0.5976, 0.1861, 0.5976, 0.1861, 0.5976, 0.248, 0.5976, 0.1861, 0.5976, 0.1861, 0.4024, 0.1861, 0.4024, 0.1861, 0.5976, 0.2529, 0.4024, 0.3148, 0.4024, 0.3148, 0.4024, 0.2529, 0.4024, 0.3148, 0.4024, 0.3148, 0.5976, 0.3148, 0.5976, 0.3148, 0.4024, 0.3148, 0.5976, 0.2529, 0.5976, 0.2529, 0.5976, 0.3148, 0.5976, 0.2529, 0.5976, 0.2529, 0.4024, 0.2529, 0.4024, 0.2529, 0.5976, 0.3196, 0.4024, 0.3815, 0.4024, 0.3815, 0.4024, 0.3196, 0.4024, 0.3815, 0.4024, 0.3815, 0.5976, 0.3815, 0.5976, 0.3815, 0.4024, 0.3815, 0.5976, 0.3196, 0.5976, 0.3196, 0.5976, 0.3815, 0.5976, 0.3196, 0.5976, 0.3196, 0.4024, 0.3196, 0.4024, 0.3196, 0.5976, 0.3863, 0.4024, 0.4482, 0.4024, 0.4482, 0.4024, 0.3863, 0.4024, 0.4482, 0.4024, 0.4482, 0.5976, 0.4482, 0.5976, 0.4482, 0.4024, 0.4482, 0.5976, 0.3863, 0.5976, 0.3863, 0.5976, 0.4482, 0.5976, 0.3863, 0.5976, 0.3863, 0.4024, 0.3863, 0.4024, 0.3863, 0.5976, 0.453, 0.4024, 0.515, 0.4024, 0.515, 0.4024, 0.453, 0.4024, 0.515, 0.4024, 0.515, 0.5976, 0.515, 0.5976, 0.515, 0.4024, 0.515, 0.5976, 0.453, 0.5976, 0.453, 0.5976, 0.515, 0.5976, 0.453, 0.5976, 0.453, 0.4024, 0.453, 0.4024, 0.453, 0.5976, 0.5198, 0.4024, 0.5817, 0.4024, 0.5817, 0.4024, 0.5198, 0.4024, 0.5817, 0.4024, 0.5817, 0.5976, 0.5817, 0.5976, 0.5817, 0.4024, 0.5817, 0.5976, 0.5198, 0.5976, 0.5198, 0.5976, 0.5817, 0.5976, 0.5198, 0.5976, 0.5198, 0.4024, 0.5198, 0.4024, 0.5198, 0.5976, 0.5865, 0.4024, 0.6484, 0.4024, 0.6484, 0.4024, 0.5865, 0.4024, 0.6484, 0.4024, 0.6484, 0.5976, 0.6484, 0.5976, 0.6484, 0.4024, 0.6484, 0.5976, 0.5865, 0.5976, 0.5865, 0.5976, 0.6484, 0.5976, 0.5865, 0.5976, 0.5865, 0.4024, 0.5865, 0.4024, 0.5865, 0.5976, 0.6532, 0.4024, 0.7151, 0.4024, 0.7151, 0.4024, 0.6532, 0.4024, 0.7151, 0.4024, 0.7151, 0.5976, 0.7151, 0.5976, 0.7151, 0.4024, 0.7151, 0.5976, 0.6532, 0.5976, 0.6532, 0.5976, 0.7151, 0.5976, 0.6532, 0.5976, 0.6532, 0.4024, 0.6532, 0.4024, 0.6532, 0.5976, 0.72, 0.4024, 0.7819, 0.4024, 0.7819, 0.4024, 0.72, 0.4024, 0.7819, 0.4024, 0.7819, 0.5976, 0.7819, 0.5976, 0.7819, 0.4024, 0.7819, 0.5976, 0.72, 0.5976, 0.72, 0.5976, 0.7819, 0.5976, 0.72, 0.5976, 0.72, 0.4024, 0.72, 0.4024, 0.72, 0.5976, 0.6866, 0.2024, 0.7489, 0.2024, 0.7489, 0.2024, 0.6866, 0.2024, 0.7489, 0.2024, 0.7489, 0.3976, 0.7489, 0.3976, 0.7489, 0.2024, 0.7489, 0.3976, 0.6866, 0.3976, 0.6866, 0.3976, 0.7489, 0.3976, 0.6866, 0.3976, 0.6866, 0.2024, 0.6866, 0.2024, 0.6866, 0.3976, 0.6199, 0.2024, 0.6818, 0.2024, 0.6818, 0.2024, 0.6199, 0.2024, 0.6818, 0.2024, 0.6818, 0.3976, 0.6818, 0.3976, 0.6818, 0.2024, 0.6818, 0.3976, 0.6199, 0.3976, 0.6199, 0.3976, 0.6818, 0.3976, 0.6199, 0.3976, 0.6199, 0.2024, 0.6199, 0.2024, 0.6199, 0.3976, 0.1525, 0.2024, 0.2144, 0.2024, 0.2144, 0.2024, 0.1525, 0.2024, 0.2144, 0.2024, 0.2144, 0.3976, 0.2144, 0.3976, 0.2144, 0.2024, 0.2144, 0.3976, 0.1525, 0.3976, 0.1525, 0.3976, 0.2144, 0.3976, 0.1525, 0.3976, 0.1525, 0.2024, 0.1525, 0.2024, 0.1525, 0.3976, 0.2192, 0.2024, 0.2812, 0.2024, 0.2812, 0.2024, 0.2192, 0.2024, 0.2812, 0.2024, 0.2812, 0.3976, 0.2812, 0.3976, 0.2812, 0.2024, 0.2812, 0.3976, 0.2192, 0.3976, 0.2192, 0.3976, 0.2812, 0.3976, 0.2192, 0.3976, 0.2192, 0.2024, 0.2192, 0.2024, 0.2192, 0.3976, 0.286, 0.2024, 0.348, 0.2024, 0.348, 0.2024, 0.286, 0.2024, 0.348, 0.2024, 0.348, 0.3976, 0.348, 0.3976, 0.348, 0.2024, 0.348, 0.3976, 0.286, 0.3976, 0.286, 0.3976, 0.348, 0.3976, 0.286, 0.3976, 0.286, 0.2024, 0.286, 0.2024, 0.286, 0.3976, 0.3528, 0.2024, 0.4147, 0.2024, 0.4147, 0.2024, 0.3528, 0.2024, 0.4147, 0.2024, 0.4147, 0.3976, 0.4147, 0.3976, 0.4147, 0.2024, 0.4147, 0.3976, 0.3528, 0.3976, 0.3528, 0.3976, 0.4147, 0.3976, 0.3528, 0.3976, 0.3528, 0.2024, 0.3528, 0.2024, 0.3528, 0.3976, 0.4195, 0.2024, 0.4815, 0.2024, 0.4815, 0.2024, 0.4195, 0.2024, 0.4815, 0.2024, 0.4815, 0.3976, 0.4815, 0.3976, 0.4815, 0.2024, 0.4815, 0.3976, 0.4195, 0.3976, 0.4195, 0.3976, 0.4815, 0.3976, 0.4195, 0.3976, 0.4195, 0.2024, 0.4195, 0.2024, 0.4195, 0.3976, 0.4863, 0.2024, 0.5483, 0.2024, 0.5483, 0.2024, 0.4863, 0.2024, 0.5483, 0.2024, 0.5483, 0.3976, 0.5483, 0.3976, 0.5483, 0.2024, 0.5483, 0.3976, 0.4863, 0.3976, 0.4863, 0.3976, 0.5483, 0.3976, 0.4863, 0.3976, 0.4863, 0.2024, 0.4863, 0.2024, 0.4863, 0.3976, 0.5531, 0.2024, 0.615, 0.2024, 0.615, 0.2024, 0.5531, 0.2024, 0.615, 0.2024, 0.615, 0.3976, 0.615, 0.3976, 0.615, 0.2024, 0.615, 0.3976, 0.5531, 0.3976, 0.5531, 0.3976, 0.615, 0.3976, 0.5531, 0.3976, 0.5531, 0.2024, 0.5531, 0.2024, 0.5531, 0.3976])
me_plane_002.update()
me_plane = bpy.data.meshes.new('Plane')
me_plane.from_pydata([(2.585, -2.309, 0.0), (2.585, 1.0, 0.0), (0.0, -2.309, 0.0), (0.0, 1.0, 0.0), (2.401, -2.309, 0.0), (2.401, 1.0, 0.0), (2.585, -0.8007, 0.0), (0.0, -0.8007, 0.0), (2.401, -0.8007, 0.0), (2.585, 0.7927, 0.0), (0.0, 0.7927, 0.0), (2.401, 0.7927, 0.0), (2.401, -2.309, -0.1548), (2.585, -2.309, -0.1548), (2.585, 0.7927, -0.1548), (2.585, 1.0, -0.1548), (2.401, 1.0, -0.1548), (0.0, 1.0, -0.1548), (0.0, 0.7927, -0.1548), (0.0, -2.309, -0.1548), (2.401, 0.7927, -0.1548), (2.585, -0.8007, -0.1548), (0.0, -0.8007, -0.1548), (2.401, -0.8007, -0.1548), (2.401, -0.8007, 0.0), (0.0, -0.8007, 0.0), (0.0, 0.7927, 0.0), (2.401, 0.7927, 0.0), (2.401, -0.8007, -0.06744), (0.0, -0.8007, -0.06744), (0.0, 0.7927, -0.06744), (2.401, 0.7927, -0.06744), (1.998, 1.0, 0.0), (1.998, -2.309, 0.0), (1.998, -0.8007, 0.0), (1.998, 0.7927, 0.0), (1.998, 1.0, -0.1548), (1.998, -2.309, -0.1548), (1.998, -0.8007, -0.1548), (1.998, 0.7927, -0.1548), (1.998, -0.8007, 0.0), (1.998, 0.7927, 0.0), (1.998, -0.8007, -0.06744), (1.998, 0.7927, -0.06744), (2.585, 1.0, 0.0), (2.401, 1.0, 0.0), (2.585, 1.0, -0.1548), (2.401, 1.0, -0.1548), (1.998, 1.0, 0.0), (1.998, 1.0, -0.1548), (2.585, 1.209, 0.0), (2.401, 1.209, 0.0), (2.585, 1.209, -0.1548), (2.401, 1.209, -0.1548), (1.998, 1.209, 0.0), (1.998, 1.209, -0.1548), (2.585, -2.309, 0.0), (2.585, 1.0, 0.0), (2.585, -0.8007, 0.0), (2.585, 0.7927, 0.0), (2.585, 1.0, 0.0), (2.585, 1.209, 0.0), (2.408, -2.309, 0.0), (2.408, 1.0, 0.0), (2.408, -0.8007, 0.0), (2.408, 0.7927, 0.0), (2.408, 1.0, 0.0), (2.408, 1.209, 0.0), (-0.01313, 1.0, 0.0), (-0.01313, 0.7927, 0.0), (-0.01313, 1.0, 0.0), (-0.01313, 1.209, 0.0), (-0.005579, -2.309, 0.0), (-0.005579, -0.8007, 0.0), (-0.005579, 0.7927, 0.0), (2.585, 1.283, 0.0), (2.401, 1.283, 0.0), (2.585, 1.283, -0.1548), (2.401, 1.283, -0.1548), (1.998, 1.283, 0.0), (1.998, 1.283, -0.1548), (2.585, 1.209, 0.0), (2.585, 1.209, -0.1548), (2.585, 1.0, 0.0), (2.585, 0.7927, 0.0), (2.585, 1.0, 0.0), (2.585, 1.209, 0.0), (2.585, 1.283, 0.0), (2.401, 1.283, 0.0), (2.585, 1.283, -0.1548), (2.401, 1.283, -0.1548), (1.998, 1.283, 0.0), (1.998, 1.283, -0.1548), (0.004924, 1.209, 0.0), (0.004924, 1.209, -0.1548), (0.004924, 1.0, 0.0), (0.004924, 0.7927, 0.0), (0.004924, 1.0, 0.0), (0.004924, 1.209, 0.0), (0.004924, 1.283, 0.0), (-0.1796, 1.283, 0.0), (0.004924, 1.283, -0.1548), (-0.1796, 1.283, -0.1548), (-0.5829, 1.283, 0.0), (-0.5829, 1.283, -0.1548), (2.401, -2.447, 0.4128), (2.585, -2.447, 0.4128), (2.585, 0.6551, 0.4128), (2.585, 0.8624, 0.4128), (1.998, 0.8624, 0.4128), (0.0, 0.8624, 0.4128), (0.0, 0.6551, 0.4128), (1.998, -2.447, 0.4128), (2.401, 0.8624, 0.4128), (2.401, 0.6551, 0.4128), (2.585, -0.9383, 0.4128), (0.0, -2.447, 0.4128), (0.0, -0.9383, 0.4128), (2.401, -0.9383, 0.4128), (1.998, -0.9383, 0.4128), (1.998, 0.6551, 0.4128), (2.401, -2.447, 0.258), (2.585, -2.447, 0.258), (2.585, 0.8624, 0.258), (1.998, 0.8624, 0.258), (0.0, 0.8624, 0.258), (0.0, 0.6551, 0.258), (1.998, -2.447, 0.258), (2.401, 0.8624, 0.258), (0.0, -2.447, 0.258), (0.0, -0.9383, 0.258), (1.998, 0.6551, 0.258), (2.401, 0.8624, 0.258), (1.998, -0.9383, 0.4128), (0.0, -0.9383, 0.4128), (0.0, 0.6551, 0.4128), (2.401, -0.9383, 0.4128), (2.401, 0.6551, 0.4128), (1.998, 0.6551, 0.4128), (1.998, -0.9383, 0.3454), (0.0, -0.9383, 0.3454), (0.0, 0.6551, 0.3454), (2.401, -0.9383, 0.3454), (2.401, 0.6551, 0.3454), (1.998, 0.6551, 0.3454), (2.585, 0.8624, 0.4128), (2.401, 0.8624, 0.4128), (2.585, 0.8624, 0.258), (2.585, 1.071, 0.4128), (1.998, 0.8624, 0.4128), (1.998, 0.8624, 0.258), (2.401, 1.071, 0.4128), (2.585, 1.071, 0.258), (2.401, 1.071, 0.258), (2.585, 1.146, 0.4128), (1.998, 1.071, 0.4128), (1.998, 1.071, 0.258), (2.585, 0.6551, 0.4128), (2.585, 0.8624, 0.4128), (2.585, -2.447, 0.4128), (2.585, -0.9383, 0.4128), (2.585, 0.8624, 0.4128), (2.585, 1.071, 0.4128), (2.408, 0.8624, 0.4128), (2.408, 0.8624, 0.4128), (2.408, 1.071, 0.4128), (-0.01313, 0.6551, 0.4128), (-0.01313, 0.8624, 0.4128), (-0.01313, 0.8624, 0.4128), (-0.01313, 1.071, 0.4128), (-0.005579, -0.9383, 0.4128), (-0.005579, 0.6551, 0.4128), (2.401, 1.146, 0.4128), (2.585, 1.146, 0.258), (2.401, 1.146, 0.258), (1.998, 1.146, 0.4128), (1.998, 1.146, 0.258), (2.585, 1.071, 0.4128), (2.585, 1.071, 0.258), (2.585, 1.146, 0.4128), (2.585, 0.6551, 0.4128), (2.585, 0.8624, 0.4128), (2.585, 0.8624, 0.4128), (2.585, 1.071, 0.4128), (2.401, 1.146, 0.4128), (2.585, 1.146, 0.258), (2.401, 1.146, 0.258), (1.998, 1.146, 0.4128), (1.998, 1.146, 0.258), (0.004924, 1.071, 0.4128), (0.004924, 1.071, 0.258), (0.004924, 1.146, 0.4128), (0.004924, 0.6551, 0.4128), (0.004924, 0.8624, 0.4128), (0.004924, 0.8624, 0.4128), (0.004924, 1.071, 0.4128), (-0.1796, 1.146, 0.4128), (0.004924, 1.146, 0.258), (-0.1796, 1.146, 0.258), (-0.5829, 1.146, 0.4128), (-0.5829, 1.146, 0.258)], [], [(11, 9, 1, 5), (35, 11, 5, 32), (33, 4, 8, 34), (4, 0, 6, 8), (35, 41, 27, 11), (8, 6, 9, 11), (20, 16, 15, 14), (39, 36, 16, 20), (37, 38, 23, 12), (12, 23, 21, 13), (38, 39, 20, 23), (23, 20, 14, 21), (9, 14, 15, 1), (7, 22, 19, 2), (1, 44, 45, 5), (6, 21, 14, 9), (32, 36, 17, 3), (10, 18, 22, 7), (3, 17, 18, 10), (4, 12, 13, 0), (0, 13, 21, 6), (33, 37, 12, 4), (27, 31, 28, 24), (7, 25, 26, 10), (11, 27, 24, 8), (34, 40, 25, 7), (42, 28, 31, 43), (40, 42, 29, 25), (41, 43, 31, 27), (25, 29, 30, 26), (26, 30, 43, 41), (24, 28, 42, 40), (29, 42, 43, 30), (8, 24, 40, 34), (2, 19, 37, 33), (36, 49, 47, 16), (22, 18, 39, 38), (19, 22, 38, 37), (18, 17, 36, 39), (10, 26, 41, 35), (2, 33, 34, 7), (10, 35, 32, 3), (44, 50, 51, 45), (46, 52, 50, 44), (5, 45, 48, 32), (15, 46, 44, 1), (32, 48, 49, 36), (16, 47, 46, 15), (50, 75, 76, 51), (52, 77, 75, 50), (49, 55, 53, 47), (47, 53, 52, 46), (48, 54, 55, 49), (45, 51, 54, 48), (1, 57, 59, 9), (9, 59, 58, 6), (50, 61, 60, 44), (6, 58, 56, 0), (61, 67, 66, 60), (58, 64, 62, 56), (59, 65, 64, 58), (57, 63, 65, 59), (65, 74, 73, 64), (11, 69, 68, 5), (64, 73, 72, 62), (45, 70, 71, 51), (75, 77, 78, 76), (76, 78, 80, 79), (55, 80, 78, 53), (53, 78, 77, 52), (54, 79, 80, 55), (51, 76, 79, 54), (78, 90, 89, 77), (76, 88, 91, 79), (75, 87, 81, 50), (59, 84, 83, 57), (76, 88, 87, 75), (80, 92, 90, 78), (60, 85, 86, 61), (50, 81, 82, 52), (84, 96, 95, 83), (81, 93, 94, 82), (92, 104, 102, 90), (90, 102, 101, 89), (85, 97, 98, 86), (87, 99, 93, 81), (88, 100, 103, 91), (88, 100, 99, 87), (114, 113, 108, 107), (120, 114, 137, 138), (117, 116, 129, 130), (108, 113, 146, 145), (109, 110, 125, 124), (111, 117, 130, 126), (110, 111, 126, 125), (105, 106, 122, 121), (112, 105, 121, 127), (137, 136, 142, 143), (117, 111, 135, 134), (114, 118, 136, 137), (119, 117, 134, 133), (133, 134, 140, 139), (138, 137, 143, 144), (134, 135, 141, 140), (135, 138, 144, 141), (136, 133, 139, 142), (118, 119, 133, 136), (116, 112, 127, 129), (124, 128, 132, 150), (126, 131, 124, 125), (111, 120, 138, 135), (145, 146, 151, 148), (113, 109, 149, 146), (123, 108, 145, 147), (109, 124, 150, 149), (128, 123, 147, 132), (148, 151, 172, 154), (150, 132, 153, 156), (132, 147, 152, 153), (149, 150, 156, 155), (146, 149, 155, 151), (108, 107, 157, 158), (107, 115, 160, 157), (148, 145, 161, 162), (115, 106, 159, 160), (154, 172, 174, 173), (172, 175, 176, 174), (156, 153, 174, 176), (153, 152, 173, 174), (155, 156, 176, 175), (151, 155, 175, 172), (174, 173, 185, 186), (172, 175, 187, 184), (154, 148, 177, 179), (157, 158, 181, 180), (172, 154, 179, 184), (176, 174, 186, 188), (161, 162, 183, 182), (148, 152, 178, 177), (177, 178, 190, 189), (188, 186, 198, 200), (186, 185, 197, 198), (184, 187, 199, 196), (184, 179, 191, 196), (99, 100, 196, 191), (5, 68, 167, 113), (79, 91, 187, 175), (67, 61, 162, 165), (101, 102, 198, 197), (91, 103, 199, 187), (60, 66, 164, 161), (103, 100, 196, 199), (70, 45, 146, 168), (102, 104, 200, 198), (51, 71, 169, 151), (84, 59, 157, 180), (57, 1, 108, 158), (57, 83, 181, 158), (92, 80, 176, 188), (63, 57, 158, 163), (85, 60, 161, 182), (68, 69, 166, 167), (82, 94, 190, 178), (61, 50, 148, 162), (61, 86, 183, 162), (71, 70, 168, 169), (104, 92, 188, 200), (44, 60, 161, 145), (52, 82, 178, 152), (0, 56, 159, 106), (94, 93, 189, 190), (73, 74, 171, 170), (89, 101, 197, 185), (93, 99, 191, 189), (95, 96, 192, 193), (77, 89, 185, 173), (86, 98, 195, 183), (98, 97, 194, 195), (66, 67, 165, 164)])
me_plane.polygons.foreach_set('use_smooth', [0, 0, 0, 0, 0, 0, 0, 0, 0, 0, 0, 0, 0, 0, 0, 0, 0, 0, 0, 1, 1, 1, 0, 0, 0, 0, 0, 0, 0, 0, 0, 0, 0, 0, 0, 0, 0, 0, 0, 0, 0, 0, 0, 1, 0, 0, 0, 0, 0, 1, 0, 0, 1, 0, 0, 0, 0, 0, 0, 0, 0, 0, 0, 0, 0, 0, 1, 1, 0, 0, 1, 0, 1, 1, 0, 0, 0, 1, 0, 1, 0, 1, 1, 1, 0, 0, 1, 0, 0, 0, 0, 0, 0, 0, 0, 1, 1, 0, 0, 0, 0, 0, 0, 0, 0, 0, 0, 0, 0, 0, 0, 0, 0, 0, 0, 0, 0, 0, 0, 1, 0, 0, 0, 0, 0, 1, 1, 0, 0, 1, 0, 1, 1, 0, 0, 0, 1, 0, 1, 1, 1, 1, 1, 0, 0, 0, 1, 0, 1, 1, 0, 1, 0, 1, 0, 0, 0, 0, 1, 0, 0, 0, 1, 0, 0, 0, 1, 0, 1, 0, 1, 0, 1, 0, 0, 1, 0, 0, 0])
_uv = me_plane.uv_layers.new(name='UVMap')
_uv.uv.foreach_set('vector', [0.9834, 0.9374, 1.0, 0.9374, 1.0, 1.0, 0.9834, 1.0, 0.9022, 0.9374, 0.9834, 0.9374, 0.9834, 1.0, 0.9022, 1.0, 0.9022, 0.0, 0.9834, 0.0, 0.9834, 0.4559, 0.9022, 0.4559, 0.9834, 0.0, 1.0, 0.0, 1.0, 0.4559, 0.9834, 0.4559, 0.9022, 0.9374, 0.9022, 0.9374, 0.9834, 0.9374, 0.9834, 0.9374, 0.9834, 0.4559, 1.0, 0.4559, 1.0, 0.9374, 0.9834, 0.9374, 0.9834, 0.9374, 0.9834, 1.0, 1.0, 1.0, 1.0, 0.9374, 0.9022, 0.9374, 0.9022, 1.0, 0.9834, 1.0, 0.9834, 0.9374, 0.9022, 0.0, 0.9022, 0.4559, 0.9834, 0.4559, 0.9834, 0.0, 0.9834, 0.0, 0.9834, 0.4559, 1.0, 0.4559, 1.0, 0.0, 0.9022, 0.4559, 0.9022, 0.9374, 0.9834, 0.9374, 0.9834, 0.4559, 0.9834, 0.4559, 0.9834, 0.9374, 1.0, 0.9374, 1.0, 0.4559, 1.0, 0.9374, 1.0, 0.9374, 1.0, 1.0, 1.0, 1.0, 0.5, 0.4559, 0.5, 0.4559, 0.5, 0.0, 0.5, 0.0, 1.0, 1.0, 1.0, 1.0, 0.9834, 1.0, 0.9834, 1.0, 1.0, 0.4559, 1.0, 0.4559, 1.0, 0.9374, 1.0, 0.9374, 0.9022, 1.0, 0.9022, 1.0, 0.5, 1.0, 0.5, 1.0, 0.5, 0.9374, 0.5, 0.9374, 0.5, 0.4559, 0.5, 0.4559, 0.5, 1.0, 0.5, 1.0, 0.5, 0.9374, 0.5, 0.9374, 0.9834, 0.0, 0.9834, 0.0, 1.0, 0.0, 1.0, 0.0, 1.0, 0.0, 1.0, 0.0, 1.0, 0.4559, 1.0, 0.4559, 0.9022, 0.0, 0.9022, 0.0, 0.9834, 0.0, 0.9834, 0.0, 0.9834, 0.9374, 0.9834, 0.9374, 0.9834, 0.4559, 0.9834, 0.4559, 0.5, 0.4559, 0.5, 0.4559, 0.5, 0.9374, 0.5, 0.9374, 0.9834, 0.9374, 0.9834, 0.9374, 0.9834, 0.4559, 0.9834, 0.4559, 0.9022, 0.4559, 0.9022, 0.4559, 0.5, 0.4559, 0.5, 0.4559, 0.9022, 0.4559, 0.9834, 0.4559, 0.9834, 0.9374, 0.9022, 0.9374, 0.9022, 0.4559, 0.9022, 0.4559, 0.5, 0.4559, 0.5, 0.4559, 0.9022, 0.9374, 0.9022, 0.9374, 0.9834, 0.9374, 0.9834, 0.9374, 0.5, 0.4559, 0.5, 0.4559, 0.5, 0.9374, 0.5, 0.9374, 0.5, 0.9374, 0.5, 0.9374, 0.9022, 0.9374, 0.9022, 0.9374, 0.9834, 0.4559, 0.9834, 0.4559, 0.9022, 0.4559, 0.9022, 0.4559, 0.5, 0.4559, 0.9022, 0.4559, 0.9022, 0.9374, 0.5, 0.9374, 0.9834, 0.4559, 0.9834, 0.4559, 0.9022, 0.4559, 0.9022, 0.4559, 0.5, 0.0, 0.5, 0.0, 0.9022, 0.0, 0.9022, 0.0, 0.9022, 1.0, 0.9022, 1.0, 0.9834, 1.0, 0.9834, 1.0, 0.5, 0.4559, 0.5, 0.9374, 0.9022, 0.9374, 0.9022, 0.4559, 0.5, 0.0, 0.5, 0.4559, 0.9022, 0.4559, 0.9022, 0.0, 0.5, 0.9374, 0.5, 1.0, 0.9022, 1.0, 0.9022, 0.9374, 0.5, 0.9374, 0.5, 0.9374, 0.9022, 0.9374, 0.9022, 0.9374, 0.5, 0.0, 0.9022, 0.0, 0.9022, 0.4559, 0.5, 0.4559, 0.5, 0.9374, 0.9022, 0.9374, 0.9022, 1.0, 0.5, 1.0, 1.0, 1.0, 1.0, 1.0, 0.9834, 1.0, 0.9834, 1.0, 1.0, 1.0, 1.0, 1.0, 1.0, 1.0, 1.0, 1.0, 0.9834, 1.0, 0.9834, 1.0, 0.9022, 1.0, 0.9022, 1.0, 1.0, 1.0, 1.0, 1.0, 1.0, 1.0, 1.0, 1.0, 0.9022, 1.0, 0.9022, 1.0, 0.9022, 1.0, 0.9022, 1.0, 0.9834, 1.0, 0.9834, 1.0, 1.0, 1.0, 1.0, 1.0, 1.0, 1.0, 1.0, 1.0, 0.9834, 1.0, 0.9834, 1.0, 1.0, 1.0, 1.0, 1.0, 1.0, 1.0, 1.0, 1.0, 0.9022, 1.0, 0.9022, 1.0, 0.9834, 1.0, 0.9834, 1.0, 0.9834, 1.0, 0.9834, 1.0, 1.0, 1.0, 1.0, 1.0, 0.9022, 1.0, 0.9022, 1.0, 0.9022, 1.0, 0.9022, 1.0, 0.9834, 1.0, 0.9834, 1.0, 0.9022, 1.0, 0.9022, 1.0, 1.0, 1.0, 1.0, 1.0, 1.0, 0.9374, 1.0, 0.9374, 1.0, 0.9374, 1.0, 0.9374, 1.0, 0.4559, 1.0, 0.4559, 1.0, 1.0, 1.0, 1.0, 1.0, 1.0, 1.0, 1.0, 1.0, 0.4559, 1.0, 0.4559, 1.0, 0.0, 1.0, 0.0, 1.0, 1.0, 1.0, 1.0, 1.0, 1.0, 1.0, 1.0, 1.0, 0.4559, 1.0, 0.4559, 1.0, 0.0, 1.0, 0.0, 1.0, 0.9374, 1.0, 0.9374, 1.0, 0.4559, 1.0, 0.4559, 1.0, 1.0, 1.0, 1.0, 1.0, 0.9374, 1.0, 0.9374, 1.0, 0.9374, 1.0, 0.9374, 1.0, 0.4559, 1.0, 0.4559, 0.9834, 0.9374, 0.9834, 0.9374, 0.9834, 1.0, 0.9834, 1.0, 1.0, 0.4559, 1.0, 0.4559, 1.0, 0.0, 1.0, 0.0, 0.9834, 1.0, 0.9834, 1.0, 0.9834, 1.0, 0.9834, 1.0, 1.0, 1.0, 1.0, 1.0, 0.9834, 1.0, 0.9834, 1.0, 0.9834, 1.0, 0.9834, 1.0, 0.9022, 1.0, 0.9022, 1.0, 0.9022, 1.0, 0.9022, 1.0, 0.9834, 1.0, 0.9834, 1.0, 0.9834, 1.0, 0.9834, 1.0, 1.0, 1.0, 1.0, 1.0, 0.9022, 1.0, 0.9022, 1.0, 0.9022, 1.0, 0.9022, 1.0, 0.9834, 1.0, 0.9834, 1.0, 0.9022, 1.0, 0.9022, 1.0, 0.9834, 1.0, 0.9834, 1.0, 1.0, 1.0, 1.0, 1.0, 0.9834, 1.0, 0.9834, 1.0, 0.9022, 1.0, 0.9022, 1.0, 1.0, 1.0, 1.0, 1.0, 1.0, 1.0, 1.0, 1.0, 1.0, 0.9374, 1.0, 0.9374, 1.0, 1.0, 1.0, 1.0, 0.9834, 1.0, 0.9834, 1.0, 1.0, 1.0, 1.0, 1.0, 0.9022, 1.0, 0.9022, 1.0, 0.9834, 1.0, 0.9834, 1.0, 1.0, 1.0, 1.0, 1.0, 1.0, 1.0, 1.0, 1.0, 1.0, 1.0, 1.0, 1.0, 1.0, 1.0, 1.0, 1.0, 1.0, 0.9374, 1.0, 0.9374, 1.0, 1.0, 1.0, 1.0, 1.0, 1.0, 1.0, 1.0, 1.0, 1.0, 1.0, 1.0, 0.9022, 1.0, 0.9022, 1.0, 0.9834, 1.0, 0.9834, 1.0, 0.9834, 1.0, 0.9834, 1.0, 1.0, 1.0, 1.0, 1.0, 1.0, 1.0, 1.0, 1.0, 1.0, 1.0, 1.0, 1.0, 1.0, 1.0, 1.0, 1.0, 1.0, 1.0, 1.0, 1.0, 0.9834, 1.0, 0.9834, 1.0, 0.9022, 1.0, 0.9022, 1.0, 0.9834, 1.0, 0.9834, 1.0, 1.0, 1.0, 1.0, 1.0, 0.9834, 0.9374, 0.9834, 1.0, 1.0, 1.0, 1.0, 0.9374, 0.9022, 0.9374, 0.9834, 0.9374, 0.9834, 0.9374, 0.9022, 0.9374, 0.5, 0.4559, 0.5, 0.0, 0.5, 0.0, 0.5, 0.4559, 1.0, 1.0, 0.9834, 1.0, 0.9834, 1.0, 1.0, 1.0, 0.9022, 1.0, 0.5, 1.0, 0.5, 1.0, 0.9022, 1.0, 0.5, 0.9374, 0.5, 0.4559, 0.5, 0.4559, 0.5, 0.9374, 0.5, 1.0, 0.5, 0.9374, 0.5, 0.9374, 0.5, 1.0, 0.9834, 0.0, 1.0, 0.0, 1.0, 0.0, 0.9834, 0.0, 0.9022, 0.0, 0.9834, 0.0, 0.9834, 0.0, 0.9022, 0.0, 0.9834, 0.9374, 0.9834, 0.4559, 0.9834, 0.4559, 0.9834, 0.9374, 0.5, 0.4559, 0.5, 0.9374, 0.5, 0.9374, 0.5, 0.4559, 0.9834, 0.9374, 0.9834, 0.4559, 0.9834, 0.4559, 0.9834, 0.9374, 0.9022, 0.4559, 0.5, 0.4559, 0.5, 0.4559, 0.9022, 0.4559, 0.9022, 0.4559, 0.5, 0.4559, 0.5, 0.4559, 0.9022, 0.4559, 0.9022, 0.9374, 0.9834, 0.9374, 0.9834, 0.9374, 0.9022, 0.9374, 0.5, 0.4559, 0.5, 0.9374, 0.5, 0.9374, 0.5, 0.4559, 0.5, 0.9374, 0.9022, 0.9374, 0.9022, 0.9374, 0.5, 0.9374, 0.9834, 0.4559, 0.9022, 0.4559, 0.9022, 0.4559, 0.9834, 0.4559, 0.9834, 0.4559, 0.9022, 0.4559, 0.9022, 0.4559, 0.9834, 0.4559, 0.5, 0.0, 0.9022, 0.0, 0.9022, 0.0, 0.5, 0.0, 0.9022, 1.0, 0.9834, 1.0, 0.9834, 1.0, 0.9022, 1.0, 0.5, 0.9374, 0.9022, 0.9374, 0.9022, 1.0, 0.5, 1.0, 0.5, 0.9374, 0.9022, 0.9374, 0.9022, 0.9374, 0.5, 0.9374, 1.0, 1.0, 0.9834, 1.0, 0.9834, 1.0, 1.0, 1.0, 0.9834, 1.0, 0.9022, 1.0, 0.9022, 1.0, 0.9834, 1.0, 1.0, 1.0, 1.0, 1.0, 1.0, 1.0, 1.0, 1.0, 0.9022, 1.0, 0.9022, 1.0, 0.9022, 1.0, 0.9022, 1.0, 0.9834, 1.0, 1.0, 1.0, 1.0, 1.0, 0.9834, 1.0, 1.0, 1.0, 0.9834, 1.0, 0.9834, 1.0, 1.0, 1.0, 0.9022, 1.0, 0.9834, 1.0, 0.9834, 1.0, 0.9022, 1.0, 0.9834, 1.0, 1.0, 1.0, 1.0, 1.0, 0.9834, 1.0, 0.9022, 1.0, 0.9022, 1.0, 0.9022, 1.0, 0.9022, 1.0, 0.9834, 1.0, 0.9022, 1.0, 0.9022, 1.0, 0.9834, 1.0, 1.0, 1.0, 1.0, 0.9374, 1.0, 0.9374, 1.0, 1.0, 1.0, 0.9374, 1.0, 0.4559, 1.0, 0.4559, 1.0, 0.9374, 1.0, 1.0, 1.0, 1.0, 1.0, 1.0, 1.0, 1.0, 1.0, 0.4559, 1.0, 0.0, 1.0, 0.0, 1.0, 0.4559, 1.0, 1.0, 0.9834, 1.0, 0.9834, 1.0, 1.0, 1.0, 0.9834, 1.0, 0.9022, 1.0, 0.9022, 1.0, 0.9834, 1.0, 0.9022, 1.0, 0.9834, 1.0, 0.9834, 1.0, 0.9022, 1.0, 0.9834, 1.0, 1.0, 1.0, 1.0, 1.0, 0.9834, 1.0, 0.9022, 1.0, 0.9022, 1.0, 0.9022, 1.0, 0.9022, 1.0, 0.9834, 1.0, 0.9022, 1.0, 0.9022, 1.0, 0.9834, 1.0, 0.9834, 1.0, 1.0, 1.0, 1.0, 1.0, 0.9834, 1.0, 0.9834, 1.0, 0.9022, 1.0, 0.9022, 1.0, 0.9834, 1.0, 1.0, 1.0, 1.0, 1.0, 1.0, 1.0, 1.0, 1.0, 1.0, 0.9374, 1.0, 1.0, 1.0, 1.0, 1.0, 0.9374, 0.9834, 1.0, 1.0, 1.0, 1.0, 1.0, 0.9834, 1.0, 0.9022, 1.0, 0.9834, 1.0, 0.9834, 1.0, 0.9022, 1.0, 1.0, 1.0, 1.0, 1.0, 1.0, 1.0, 1.0, 1.0, 1.0, 1.0, 1.0, 1.0, 1.0, 1.0, 1.0, 1.0, 1.0, 1.0, 1.0, 1.0, 1.0, 1.0, 1.0, 1.0, 0.9022, 1.0, 0.9834, 1.0, 0.9834, 1.0, 0.9022, 1.0, 0.9834, 1.0, 1.0, 1.0, 1.0, 1.0, 0.9834, 1.0, 0.9834, 1.0, 0.9022, 1.0, 0.9022, 1.0, 0.9834, 1.0, 0.9834, 1.0, 1.0, 1.0, 1.0, 1.0, 0.9834, 1.0, 1.0, 1.0, 0.9834, 1.0, 0.9834, 1.0, 1.0, 1.0, 0.9834, 1.0, 0.9834, 1.0, 0.9834, 1.0, 0.9834, 1.0, 0.9022, 1.0, 0.9022, 1.0, 0.9022, 1.0, 0.9022, 1.0, 1.0, 1.0, 1.0, 1.0, 1.0, 1.0, 1.0, 1.0, 1.0, 1.0, 0.9834, 1.0, 0.9834, 1.0, 1.0, 1.0, 0.9022, 1.0, 0.9022, 1.0, 0.9022, 1.0, 0.9022, 1.0, 1.0, 1.0, 1.0, 1.0, 1.0, 1.0, 1.0, 1.0, 0.9022, 1.0, 0.9834, 1.0, 0.9834, 1.0, 0.9022, 1.0, 0.9834, 1.0, 0.9834, 1.0, 0.9834, 1.0, 0.9834, 1.0, 0.9834, 1.0, 0.9022, 1.0, 0.9022, 1.0, 0.9834, 1.0, 0.9834, 1.0, 0.9834, 1.0, 0.9834, 1.0, 0.9834, 1.0, 1.0, 0.9374, 1.0, 0.9374, 1.0, 0.9374, 1.0, 0.9374, 1.0, 1.0, 1.0, 1.0, 1.0, 1.0, 1.0, 1.0, 1.0, 1.0, 1.0, 1.0, 1.0, 1.0, 1.0, 1.0, 0.9022, 1.0, 0.9022, 1.0, 0.9022, 1.0, 0.9022, 1.0, 1.0, 1.0, 1.0, 1.0, 1.0, 1.0, 1.0, 1.0, 1.0, 1.0, 1.0, 1.0, 1.0, 1.0, 1.0, 1.0, 0.9834, 1.0, 0.9834, 0.9374, 0.9834, 0.9374, 0.9834, 1.0, 1.0, 1.0, 1.0, 1.0, 1.0, 1.0, 1.0, 1.0, 1.0, 1.0, 1.0, 1.0, 1.0, 1.0, 1.0, 1.0, 1.0, 1.0, 1.0, 1.0, 1.0, 1.0, 1.0, 1.0, 0.9834, 1.0, 0.9834, 1.0, 0.9834, 1.0, 0.9834, 1.0, 0.9022, 1.0, 0.9022, 1.0, 0.9022, 1.0, 0.9022, 1.0, 1.0, 1.0, 1.0, 1.0, 1.0, 1.0, 1.0, 1.0, 1.0, 1.0, 1.0, 1.0, 1.0, 1.0, 1.0, 1.0, 1.0, 0.0, 1.0, 0.0, 1.0, 0.0, 1.0, 0.0, 1.0, 1.0, 1.0, 1.0, 1.0, 1.0, 1.0, 1.0, 1.0, 0.4559, 1.0, 0.9374, 1.0, 0.9374, 1.0, 0.4559, 1.0, 1.0, 1.0, 1.0, 1.0, 1.0, 1.0, 1.0, 1.0, 1.0, 1.0, 1.0, 1.0, 1.0, 1.0, 1.0, 1.0, 1.0, 1.0, 0.9374, 1.0, 0.9374, 1.0, 1.0, 1.0, 1.0, 1.0, 1.0, 1.0, 1.0, 1.0, 1.0, 1.0, 1.0, 1.0, 1.0, 1.0, 1.0, 1.0, 1.0, 1.0, 1.0, 1.0, 1.0, 1.0, 1.0, 1.0, 1.0, 1.0, 1.0, 1.0, 1.0, 1.0, 1.0, 1.0, 1.0])
me_plane.update()
me_plane_001 = bpy.data.meshes.new('Plane.001')
me_plane_001.from_pydata([(-1.0, -1.0, 0.0), (1.0, -1.0, 0.0), (-1.0, 1.0, 0.0), (1.0, 1.0, 0.0), (-1.0, 1.0, 0.0), (-1.0, -1.0, 0.0), (1.0, -1.0, 0.0), (1.0, 1.0, 0.0), (-1.0, 1.0, 0.0), (-1.0, -1.0, 0.0), (1.0, -1.0, 0.0), (1.0, 1.0, 0.0), (-1.0, 1.0, -0.1781), (-1.0, -1.0, -0.1781), (1.0, -1.0, -0.1781), (1.0, 1.0, -0.1781)], [], [(0, 2, 3, 1), (5, 6, 10, 9), (3, 2, 4, 7), (0, 1, 6, 5), (1, 3, 7, 6), (2, 0, 5, 4), (10, 11, 15, 14), (6, 7, 11, 10), (4, 5, 9, 8), (7, 4, 8, 11), (13, 14, 15, 12), (8, 9, 13, 12), (11, 8, 12, 15), (9, 10, 14, 13)])
_uv = me_plane_001.uv_layers.new(name='UVMap')
_uv.uv.foreach_set('vector', [0.0, 0.0, 0.0, 1.0, 1.0, 1.0, 1.0, 0.0, 0.0, 0.0, 1.0, 0.0, 1.0, 0.0, 0.0, 0.0, 1.0, 1.0, 0.0, 1.0, 0.0, 1.0, 1.0, 1.0, 0.0, 0.0, 1.0, 0.0, 1.0, 0.0, 0.0, 0.0, 1.0, 0.0, 1.0, 1.0, 1.0, 1.0, 1.0, 0.0, 0.0, 1.0, 0.0, 0.0, 0.0, 0.0, 0.0, 1.0, 1.0, 0.0, 1.0, 1.0, 1.0, 1.0, 1.0, 0.0, 1.0, 0.0, 1.0, 1.0, 1.0, 1.0, 1.0, 0.0, 0.0, 1.0, 0.0, 0.0, 0.0, 0.0, 0.0, 1.0, 1.0, 1.0, 0.0, 1.0, 0.0, 1.0, 1.0, 1.0, 0.0, 0.0, 1.0, 0.0, 1.0, 1.0, 0.0, 1.0, 0.0, 1.0, 0.0, 0.0, 0.0, 0.0, 0.0, 1.0, 1.0, 1.0, 0.0, 1.0, 0.0, 1.0, 1.0, 1.0, 0.0, 0.0, 1.0, 0.0, 1.0, 0.0, 0.0, 0.0])
me_plane_001.update()
me_plane_003 = bpy.data.meshes.new('Plane.003')
me_plane_003.from_pydata([(2.585, 1.0, 0.0), (2.585, 1.209, 0.0), (2.585, 1.283, 0.0), (2.401, 1.283, 0.0), (1.998, 1.283, 0.0)], [(0, 1), (2, 3), (3, 4)], [])
_uv = me_plane_003.uv_layers.new(name='UVMap')
_uv.uv.foreach_set('vector', [])
me_plane_003.update()

# ---- objects
ob_light = bpy.data.objects.new('Light', light_light)
ob_camera = bpy.data.objects.new('Camera', cam_camera)
ob_empty = bpy.data.objects.new('Empty', None)
ob_plane = bpy.data.objects.new('Plane', me_plane_002)
ob_plane_001 = bpy.data.objects.new('Plane.001', me_plane)
ob_plane_002 = bpy.data.objects.new('Plane.002', me_plane_001)
ob_plane_003 = bpy.data.objects.new('Plane.003', me_plane_003)

# ---- transforms, parenting, visibility, modifiers, constraints
ob_light.location = (4.076, 1.005, 5.904)
ob_light.rotation_euler = (0.6503, 0.05522, 1.866)
ob_light.lock_rotations_4d = False
ob_light.empty_display_type = 'ARROWS'
ob_light.color = (0.0, 0.0, 0.0, 0.0)
ob_light.lineart.crease_threshold = 0.0
ob_camera.location = (7.359, -6.926, 4.958)
ob_camera.rotation_euler = (1.109, 0.0, 0.8149)
ob_camera.lock_rotations_4d = False
ob_camera.empty_display_type = 'ARROWS'
ob_camera.color = (0.0, 0.0, 0.0, 0.0)
ob_camera.display_type = 'WIRE'
ob_camera.lineart.crease_threshold = 0.0
ob_empty.location = (0.0, 0.0, 0.0)
ob_empty.empty_display_type = 'IMAGE'
ob_empty.empty_display_size = 5.0
ob_empty.use_empty_image_alpha = True
ob_empty.color = (1.0, 1.0, 1.0, 0.2477)
ob_plane.location = (0.0, 0.0, 0.0)
ob_plane.scale = (2.404, 0.8045, 0.8045)
_m = ob_plane.modifiers.new('Bevel', 'BEVEL')
_m.width = 0.29
_m.width_pct = 0.29
_m.affect = 'VERTICES'
_m = ob_plane.modifiers.new('Solidify', 'SOLIDIFY')
_m.thickness = 0.05
_m.offset = 1.0
_m = ob_plane.modifiers.new('Solidify.001', 'SOLIDIFY')
_m.thickness = 0.0
ob_plane_001.location = (0.0, 0.0, 0.02522)
_m = ob_plane_001.modifiers.new('Mirror', 'MIRROR')
ob_plane_002.location = (-0.09022, -1.485, 0.02605)
ob_plane_002.scale = (0.5966, 0.3511, 0.3511)
ob_plane_003.location = (0.0, 0.0, 0.02522)
_m = ob_plane_003.modifiers.new('Mirror', 'MIRROR')

# ---- collection membership
col_collection.objects.link(ob_light)
col_collection.objects.link(ob_camera)
col_collection.objects.link(ob_empty)
col_collection.objects.link(ob_plane)
col_collection.objects.link(ob_plane_001)
col_collection.objects.link(ob_plane_002)
col_collection.objects.link(ob_plane_003)

# ---- scene / render settings (as saved in the file)
scene.camera = ob_camera
scene.frame_start = 1; scene.frame_end = 250; scene.frame_set(41)
scene.render.engine = 'BLENDER_EEVEE_NEXT'
bpy.context.view_layer.update()
